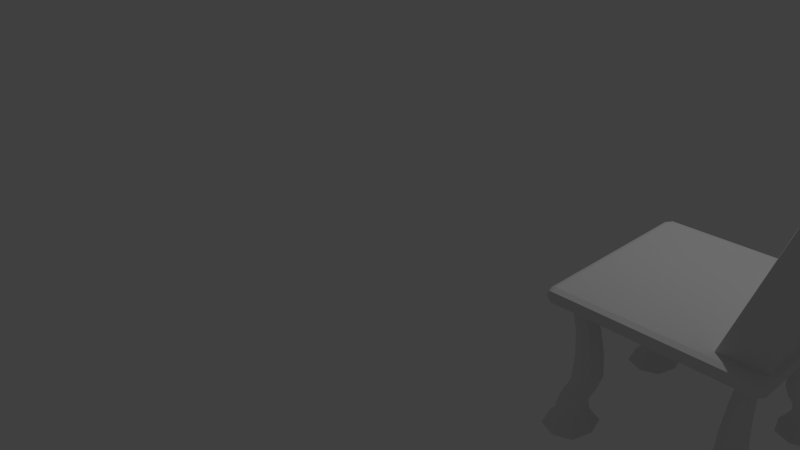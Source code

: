 # Source: chair.blend  (saved by Blender 2.74.0; exported with 4.5.12 LTS)
import bpy
from mathutils import Matrix  # noqa: F401  (used for matrix-valued properties, if any)

bpy.ops.wm.read_factory_settings(use_empty=True)
scene = bpy.context.scene
scene.name = 'Scene'

# ---- collections
col_collection_1 = bpy.data.collections.new('Collection 1'); scene.collection.children.link(col_collection_1)

# ---- world
world_world = bpy.data.worlds.new('World'); scene.world = world_world
world_world.color = (0.05088, 0.05088, 0.05088)
world_world.use_sun_shadow = False
world_world.sun_shadow_jitter_overblur = 0.0
world_world.cycles.sampling_method = 'MANUAL'
world_world.cycles.sample_map_resolution = 256

# ---- cameras
cam_camera = bpy.data.cameras.new('Camera')
cam_camera.clip_end = 100.0
cam_camera.lens = 35.0
cam_camera.sensor_width = 32.0
cam_camera.sensor_height = 18.0
cam_camera.ortho_scale = 7.314
cam_camera.dof.focus_distance = 0.0
cam_camera.dof.aperture_fstop = 128.0

# ---- lights
light_lamp = bpy.data.lights.new('Lamp', 'POINT')
light_lamp.transmission_factor = 0.0
light_lamp.cutoff_distance = 30.0
light_lamp.energy = 100.0
light_lamp.shadow_buffer_clip_start = 1.001
light_lamp.shadow_soft_size = 0.1
light_lamp.shadow_maximum_resolution = 0.006
light_lamp.use_absolute_resolution = True
light_lamp.cycles.use_multiple_importance_sampling = False

# ---- meshes
me_cube_001 = bpy.data.meshes.new('Cube.001')
me_cube_001.from_pydata([(-1.0, 0.915, 0.0), (0.9405, 1.0, 0.0), (1.0, -0.915, 0.0), (-0.9405, -1.0, 0.0), (0.9405, 0.915, -1.0), (-0.9405, 0.915, 1.0), (0.9405, 0.915, 1.0), (-0.7962, 0.915, 1.0), (-0.9405, 0.915, -1.0), (0.7962, 0.915, -1.0), (0.9405, -1.0, 0.0), (-0.7962, -1.0, 0.0), (-0.9405, 1.0, 0.0), (0.7962, 1.0, 0.0), (0.7962, -0.83, -1.0), (0.6697, 0.6966, -2.941), (-0.9405, -0.83, -1.0), (-0.9405, 0.7304, -1.0), (-0.7962, -0.83, 1.0), (0.9405, -0.83, 1.0), (0.9405, 0.7304, 1.0), (-0.9405, -0.83, 1.0), (-0.9405, 0.7304, 1.0), (0.9405, -0.83, -1.0), (0.9405, 0.7304, -1.0), (1.0, 0.83, 0.0), (1.0, -0.7304, 0.0), (-1.0, -0.83, 0.0), (-1.0, 0.7304, 0.0), (0.0, -0.83, 1.0), (0.6697, -0.6966, -2.941), (0.0, 0.7304, -1.0), (-0.7962, -0.83, -1.0), (0.0, -0.83, -1.0), (-0.7962, 1.0, 0.0), (0.0, 1.0, 0.0), (0.7962, -1.0, 0.0), (0.0, -1.0, 0.0), (-0.7962, 0.915, -1.0), (0.0, 0.915, -1.0), (0.0, 0.915, 1.0), (0.0, -0.7304, -1.0), (0.0, 0.0, -1.0), (-0.7593, 0.802, -2.944), (-0.7962, 0.0, -1.0), (-1.0, -0.7304, 0.0), (-1.0, 7.451e-08, 0.0), (1.0, 0.7304, 0.0), (1.0, 7.451e-08, 0.0), (0.9405, -0.7304, -1.0), (0.9405, 7.451e-08, -1.0), (-0.9405, -0.7304, 1.0), (-0.9405, 7.451e-08, 1.0), (0.9405, -0.7304, 1.0), (0.9405, 0.0, 1.0), (-0.9405, -0.7304, -1.0), (-0.9405, 0.0, -1.0), (0.7593, -0.5913, -2.941), (0.7962, 0.0, -1.0), (0.705, 0.7812, -9.065), (-0.705, 0.7812, -9.065), (0.5905, -0.6467, -9.056), (0.8195, 0.6468, -9.065), (-0.7593, -0.802, -2.944), (-0.6697, 0.6966, -2.941), (0.7593, -0.802, -2.944), (-0.7593, 0.5913, -2.941), (0.849, 0.6966, -2.944), (0.7593, 0.5913, -2.941), (-0.849, 0.6966, -2.944), (-0.6697, -0.6966, -2.941), (0.7593, 0.802, -2.944), (0.849, -0.6966, -2.944), (-0.849, -0.6966, -2.944), (-0.7593, -0.5913, -2.941), (-0.738, -0.8315, -14.23), (-0.6063, -0.6769, -14.23), (-0.8695, 0.677, -14.23), (-0.6063, 0.6769, -14.23), (0.7049, -0.5123, -9.055), (0.8195, -0.6468, -9.065), (-0.7049, -0.5123, -9.055), (-0.5905, 0.6467, -9.056), (-0.8195, 0.6468, -9.065), (-0.5905, -0.6467, -9.056), (-0.705, -0.7812, -9.065), (0.7049, 0.5123, -9.055), (0.705, -0.7812, -9.065), (-0.7049, 0.5123, -9.055), (-0.8195, -0.6468, -9.065), (0.5905, 0.6467, -9.056), (0.6589, -0.7235, -16.5), (0.9184, 0.7235, -16.5), (0.6589, 0.7235, -16.5), (-0.9184, -0.7235, -16.5), (0.7378, 0.5224, -14.23), (0.738, -0.8315, -14.23), (-0.7378, 0.5224, -14.23), (-0.8695, -0.677, -14.23), (0.6063, 0.6769, -14.23), (0.8695, 0.677, -14.23), (0.6063, -0.6769, -14.23), (-0.738, 0.8315, -14.23), (0.738, 0.8315, -14.23), (0.7378, -0.5224, -14.23), (0.8695, -0.677, -14.23), (-0.7378, -0.5224, -14.23), (-1.029, 0.7238, -19.73), (-0.5485, 0.7238, -19.73), (-0.789, -0.4412, -19.73), (1.029, -0.7238, -19.73), (-0.7887, 0.876, -16.5), (0.7887, 0.876, -16.5), (0.7887, -0.5711, -16.5), (0.9184, -0.7235, -16.5), (-0.7887, -0.5711, -16.5), (-0.6589, 0.7235, -16.5), (-0.9184, 0.7235, -16.5), (-0.6589, -0.7235, -16.5), (-0.7887, -0.876, -16.5), (0.7887, 0.5711, -16.5), (0.7887, -0.876, -16.5), (-0.7887, 0.5711, -16.5), (0.789, 0.7238, -19.73), (-0.789, 0.7238, -19.73), (-0.789, -0.7238, -19.73), (0.789, -0.7238, -19.73), (-0.5485, -0.7238, -19.73), (-0.789, -1.006, -19.73), (0.789, 0.4412, -19.73), (0.789, -1.006, -19.73), (-0.789, 0.4412, -19.73), (-1.029, -0.7238, -19.73), (0.5485, 0.7238, -19.73), (1.029, 0.7238, -19.73), (0.5485, -0.7238, -19.73), (-0.789, 1.006, -19.73), (0.789, 1.006, -19.73), (0.789, -0.4412, -19.73), (0.9815, 0.83, 17.73), (0.9815, -0.83, 17.73), (0.9061, 0.0, 17.73), (0.7962, 0.83, 1.0), (0.7962, -0.83, 1.0), (0.6065, 0.0, 1.0), (0.6065, 0.7304, 1.0), (0.6065, -0.7304, 1.0), (0.789, -0.5058, -18.75), (0.6034, -0.7238, -18.75), (0.789, -0.9419, -18.75), (0.9746, -0.7238, -18.75), (-0.9746, -0.7238, -18.75), (-0.789, -0.9419, -18.75), (-0.6034, -0.7238, -18.75), (-0.789, -0.5058, -18.75), (-0.789, 0.9419, -18.75), (-0.789, 0.5058, -18.75), (-0.6034, 0.7238, -18.75), (-0.9746, 0.7238, -18.75), (0.789, 0.9419, -18.75), (0.9746, 0.7238, -18.75), (0.6034, 0.7238, -18.75), (0.789, 0.5058, -18.75), (1.199, 0.7304, 34.46), (1.199, -0.7304, 34.46), (1.232, 0.0, 34.46), (0.9014, 0.7304, 17.73), (1.122, 0.0, 17.73), (1.094, 0.7304, 17.73), (0.9014, -0.7304, 17.73), (1.094, -0.7304, 17.73), (-0.1897, -0.7304, 1.0), (-0.1897, 0.7304, 1.0), (-0.1897, 0.0, 1.0), (0.7962, -0.915, 1.0), (0.0, -0.915, -1.0), (-0.7962, -0.915, -1.0), (0.0, -0.915, 1.0), (-1.0, -0.915, 0.0), (0.9405, -0.915, -1.0), (-0.9405, -0.915, 1.0), (0.9405, -0.915, 1.0), (-0.7962, -0.915, 1.0), (-0.9405, -0.915, -1.0), (0.7962, -0.915, -1.0), (1.0, -0.83, 0.0), (0.7962, 0.915, 1.0), (0.0, 0.83, 1.0), (0.0, 0.83, -1.0), (-0.7962, 0.83, -1.0), (1.0, 0.915, 0.0), (0.7962, 0.83, -1.0), (-0.9405, 0.83, -1.0), (-0.7962, 0.83, 1.0), (0.9405, 0.83, 1.0), (-0.9405, 0.83, 1.0), (0.9405, 0.83, -1.0), (-1.0, 0.83, 0.0), (-0.9851, -0.9787, 0.0), (-0.9851, 0.915, 0.75), (-0.9851, 0.9787, 0.0), (-0.9851, -0.915, -0.75), (0.9405, 0.9787, 0.75), (0.9851, 0.9787, 0.0), (-0.9405, 0.9787, -0.75), (0.9851, -0.915, 0.75), (0.9851, -0.9787, 0.0), (0.9851, 0.915, -0.75), (-0.9405, -0.9787, 0.75), (0.9405, -0.9787, -0.75), (-0.9405, 0.9787, 0.75), (0.7962, 0.9787, 0.75), (0.9405, 0.9787, -0.75), (-0.7962, 0.9787, -0.75), (0.9405, -0.9787, 0.75), (-0.7962, -0.9787, 0.75), (-0.9405, -0.9787, -0.75), (0.7962, -0.9787, -0.75), (0.8746, -0.915, 1.0), (-0.8746, -0.915, 1.0), (-0.8746, -0.915, -1.0), (0.8746, -0.915, -1.0), (0.8746, -1.0, 0.0), (-0.8746, -1.0, 0.0), (-0.8746, 1.0, 0.0), (0.8746, 1.0, 0.0), (-0.9851, -0.83, 0.75), (-0.9851, 0.7304, 0.75), (-0.9851, 0.83, -0.75), (-0.9851, -0.7304, -0.75), (0.9851, 0.83, 0.75), (0.9851, -0.7304, 0.75), (0.9851, -0.83, -0.75), (0.9851, 0.7304, -0.75), (0.8746, 0.83, 1.0), (0.9491, -0.7304, 5.182), (-0.8746, 0.83, 1.0), (-0.723, -0.7304, 1.0), (-0.8746, 0.83, -1.0), (-0.8878, -0.722, -1.486), (0.8746, 0.83, -1.0), (0.8878, -0.722, -1.486), (0.787, -0.823, -1.486), (0.787, 0.823, -1.486), (-0.9405, -0.8051, -1.0), (-0.9405, 0.8051, -1.0), (-0.7962, -0.83, 1.0), (-0.7962, 0.83, 1.0), (0.9405, -0.8051, 1.0), (0.9405, 0.8051, 1.0), (-0.9405, -0.8051, 1.0), (-0.9405, 0.8051, 1.0), (0.9405, -0.8051, -1.0), (0.9405, 0.8051, -1.0), (1.0, 0.8051, 0.0), (1.0, -0.8051, 0.0), (-1.0, -0.8051, 0.0), (-1.0, 0.8051, 0.0), (-0.7962, 0.9787, 0.75), (0.0, 0.9787, 0.75), (0.7962, 0.9787, -0.75), (0.0, 0.9787, -0.75), (0.7962, -0.9787, 0.75), (0.0, -0.9787, 0.75), (-0.7962, -0.9787, -0.75), (0.0, -0.9787, -0.75), (-0.787, -0.823, -1.486), (0.0, -0.8051, -1.0), (-0.787, 0.823, -1.486), (0.0, 0.8051, -1.0), (0.0, -0.83, 1.0), (0.0, 0.83, 1.0), (0.7327, -0.7304, 5.182), (0.5547, -0.915, 1.0), (-0.5547, -0.915, 1.0), (-0.5231, -0.722, -1.485), (0.5231, -0.722, -1.485), (-0.5547, -0.915, -1.0), (0.5547, -0.915, -1.0), (-0.5547, 1.0, 0.0), (0.5547, 1.0, 0.0), (0.5547, -1.0, 0.0), (-0.5547, -1.0, 0.0), (-0.5547, 0.83, -1.0), (0.5547, 0.83, -1.0), (0.5547, 0.83, 1.0), (-0.5547, 0.83, 1.0), (-0.9851, -0.7304, 0.75), (-0.9851, 1.118e-07, 0.75), (-0.9851, 0.7304, -0.75), (-0.9851, 1.863e-08, -0.75), (0.9851, 0.7304, 0.75), (0.9851, 1.863e-08, 0.75), (0.9851, -0.7304, -0.75), (0.9851, 1.118e-07, -0.75), (0.9491, 0.7304, 5.182), (0.9561, 0.0, 5.182), (-0.723, 0.7304, 1.0), (-0.723, 1.863e-08, 1.0), (-0.8878, 0.722, -1.486), (-0.8746, 0.0, -1.0), (0.8878, 0.722, -1.486), (0.8746, 1.863e-08, -1.0), (0.7327, 0.7304, 5.182), (-0.5231, 0.722, -1.485), (-0.5547, 0.0, -1.0), (0.5231, 0.722, -1.485), (0.5547, 0.0, -1.0), (0.0, -0.498, -1.0), (0.0, 0.498, -1.0), (-0.7869, -0.4632, -1.485), (-0.7869, 0.4632, -1.485), (-1.0, -0.498, 0.0), (-1.0, 0.498, 0.0), (1.0, 0.498, 0.0), (1.0, -0.498, 0.0), (0.9405, -0.498, -1.0), (0.9405, 0.498, -1.0), (-0.9405, -0.498, 1.0), (-0.9405, 0.498, 1.0), (0.9405, -0.498, 1.0), (0.9405, 0.498, 1.0), (-0.9405, -0.498, -1.0), (-0.9405, 0.498, -1.0), (0.7869, -0.4632, -1.485), (0.7869, 0.4632, -1.485), (-0.8257, -0.6673, -5.446), (0.8257, -0.6673, -5.446), (0.7274, -0.7828, -5.447), (0.7274, 0.7828, -5.447), (-0.7274, -0.7828, -5.447), (-0.7274, 0.7828, -5.447), (-0.629, -0.6672, -5.44), (0.629, -0.6672, -5.44), (-0.8257, 0.6673, -5.446), (0.8257, 0.6673, -5.446), (-0.629, 0.6672, -5.44), (0.629, 0.6672, -5.44), (-0.7273, -0.5517, -5.44), (-0.7273, 0.5517, -5.44), (0.7273, -0.5517, -5.44), (0.7273, 0.5517, -5.44), (0.6921, -0.6176, -2.94), (0.8266, -0.6176, -2.942), (-0.8266, 0.7757, -2.945), (-0.6921, 0.7757, -2.943), (0.6921, -0.7757, -2.943), (0.6921, 0.6176, -2.94), (0.6921, 0.7757, -2.943), (-0.6921, -0.7757, -2.943), (-0.8266, -0.7757, -2.945), (-0.6921, 0.6176, -2.94), (0.8266, -0.7757, -2.945), (-0.8266, 0.6176, -2.942), (0.8266, 0.7757, -2.945), (0.8266, 0.6176, -2.942), (-0.6921, -0.6176, -2.94), (-0.8266, -0.6176, -2.942), (-0.8331, -0.6463, -12.45), (0.8331, -0.6463, -12.45), (0.7045, -0.7974, -12.45), (0.7045, 0.7974, -12.45), (-0.7045, -0.7974, -12.45), (-0.7045, 0.7974, -12.45), (-0.5758, -0.6462, -12.44), (0.5758, -0.6462, -12.44), (-0.8331, 0.6463, -12.45), (0.8331, 0.6463, -12.45), (-0.5758, 0.6462, -12.44), (0.5758, 0.6462, -12.44), (-0.7044, -0.4951, -12.44), (-0.7044, 0.4951, -12.44), (0.7044, -0.4951, -12.44), (0.7044, 0.4951, -12.44), (0.7908, 0.7476, -9.067), (0.7908, 0.546, -9.06), (0.6192, -0.7476, -9.061), (0.6191, -0.5458, -9.053), (-0.7908, 0.7476, -9.067), (-0.6192, 0.7476, -9.061), (0.6192, 0.7476, -9.061), (0.7908, -0.546, -9.06), (0.7908, -0.7476, -9.067), (-0.7908, -0.546, -9.06), (-0.6191, -0.5458, -9.053), (-0.6191, 0.5458, -9.053), (-0.7908, 0.546, -9.06), (-0.6192, -0.7476, -9.061), (-0.7908, -0.7476, -9.067), (0.6191, 0.5458, -9.053), (-0.9055, -0.7118, -15.3), (0.9055, -0.7118, -15.3), (0.7758, -0.8642, -15.3), (0.7758, 0.8642, -15.3), (-0.7758, -0.8642, -15.3), (-0.7758, 0.8642, -15.3), (-0.6461, -0.7117, -15.3), (0.6461, -0.7117, -15.3), (-0.9055, 0.7118, -15.3), (0.9055, 0.7118, -15.3), (-0.6461, 0.7117, -15.3), (0.6461, 0.7117, -15.3), (-0.7758, -0.5593, -15.3), (-0.7758, 0.5593, -15.3), (0.7758, -0.5593, -15.3), (0.7758, 0.5593, -15.3), (-0.6393, 0.7929, -14.23), (-0.6392, 0.561, -14.23), (-0.8366, 0.5611, -14.23), (-0.8366, 0.7929, -14.24), (-0.6392, -0.561, -14.23), (-0.6393, -0.7929, -14.23), (-0.8366, -0.7929, -14.24), (0.8366, 0.5611, -14.23), (0.6392, 0.561, -14.23), (0.8366, -0.7929, -14.24), (0.6393, -0.7929, -14.23), (-0.8366, -0.5611, -14.23), (0.6393, 0.7929, -14.23), (0.8366, 0.7929, -14.24), (0.6392, -0.561, -14.23), (0.8366, -0.5611, -14.23), (-0.9331, -0.7237, -17.7), (0.9331, -0.7237, -17.7), (0.7889, -0.8931, -17.7), (0.7889, 0.8931, -17.7), (-0.7889, -0.8931, -17.7), (-0.7889, 0.8931, -17.7), (-0.6447, -0.7237, -17.7), (0.6447, -0.7237, -17.7), (-0.9331, 0.7237, -17.7), (0.9331, 0.7237, -17.7), (-0.6447, 0.7237, -17.7), (0.6447, 0.7237, -17.7), (-0.7889, -0.5543, -17.7), (-0.7889, 0.5543, -17.7), (0.7889, -0.5543, -17.7), (0.7889, 0.5543, -17.7), (-0.886, -0.8379, -16.5), (-0.886, -0.6092, -16.5), (0.6914, 0.6092, -16.5), (0.6914, 0.8379, -16.5), (0.886, 0.8379, -16.5), (0.886, 0.6092, -16.5), (0.6914, -0.8379, -16.5), (0.6914, -0.6092, -16.5), (-0.886, 0.8379, -16.5), (-0.6914, 0.8379, -16.5), (0.886, -0.6092, -16.5), (0.886, -0.8379, -16.5), (-0.6914, -0.6092, -16.5), (-0.6914, 0.6092, -16.5), (-0.886, 0.6092, -16.5), (-0.6914, -0.8379, -16.5), (-0.9693, -0.7238, -19.73), (0.9693, -0.7238, -19.73), (0.789, -0.9357, -19.73), (0.789, 0.9357, -19.73), (-0.789, -0.9357, -19.73), (-0.789, 0.9357, -19.73), (-0.6086, -0.7238, -19.73), (0.6086, -0.7238, -19.73), (-0.9693, 0.7238, -19.73), (0.9693, 0.7238, -19.73), (-0.6086, 0.7238, -19.73), (0.6086, 0.7238, -19.73), (-0.789, -0.5119, -19.73), (-0.789, 0.5119, -19.73), (0.789, -0.5119, -19.73), (0.789, 0.5119, -19.73), (0.9282, -0.5603, -18.75), (0.9693, -0.9357, -19.73), (-0.9282, -0.5603, -18.75), (-0.6086, -0.5119, -19.73), (-0.6498, 0.8874, -18.75), (-0.6086, 0.5119, -19.73), (-0.9282, 0.5603, -18.75), (-0.9693, 0.9357, -19.73), (-0.6086, -0.9357, -19.73), (-0.9693, -0.9357, -19.73), (0.9282, 0.5603, -18.75), (0.6086, 0.5119, -19.73), (0.6086, -0.9357, -19.73), (0.6086, 0.9357, -19.73), (0.9282, 0.8874, -18.75), (0.6086, -0.5119, -19.73), (0.9049, -0.498, 17.73), (0.8425, 0.83, 5.182), (0.8425, -0.83, 5.182), (0.9049, 0.498, 17.73), (0.7338, 0.0, 5.182), (0.6065, 0.498, 1.0), (0.6065, -0.498, 1.0), (0.6065, 0.83, 1.0), (0.6065, -0.83, 1.0), (0.9693, -0.5119, -19.73), (0.9282, -0.8874, -18.75), (0.6498, -0.8874, -18.75), (0.6498, -0.5603, -18.75), (0.789, -0.4574, -19.48), (0.5622, -0.7238, -19.48), (0.789, -0.9903, -19.48), (1.016, -0.7238, -19.48), (-0.9693, -0.5119, -19.73), (-0.6498, -0.5603, -18.75), (-0.6498, -0.8874, -18.75), (-0.9282, -0.8874, -18.75), (-1.016, -0.7238, -19.48), (-0.789, -0.9903, -19.48), (-0.5622, -0.7238, -19.48), (-0.789, -0.4574, -19.48), (-0.6086, 0.9357, -19.73), (-0.6498, 0.5603, -18.75), (-0.9693, 0.5119, -19.73), (-0.9282, 0.8874, -18.75), (-0.789, 0.9903, -19.48), (-0.789, 0.4574, -19.48), (-0.5622, 0.7238, -19.48), (-1.016, 0.7238, -19.48), (0.9693, 0.5119, -19.73), (0.6498, 0.5603, -18.75), (0.6498, 0.8874, -18.75), (0.9693, 0.9357, -19.73), (0.789, 0.9903, -19.48), (1.016, 0.7238, -19.48), (0.5622, 0.7238, -19.48), (0.789, 0.4574, -19.48), (1.227, -0.7304, 30.28), (1.071, -0.7304, 30.28), (1.227, 0.7304, 30.28), (1.27, 0.0, 30.28), (1.071, 0.7304, 30.28), (1.224, 0.498, 34.46), (1.129, 0.8051, 30.28), (1.129, -0.8051, 30.28), (1.224, -0.498, 34.46), (1.085, 0.0, 30.28), (0.9191, -0.8051, 17.73), (1.052, -0.8051, 17.73), (1.052, 0.8051, 17.73), (0.9191, 0.8051, 17.73), (1.115, -0.498, 17.73), (1.115, 0.498, 17.73), (-0.1897, 0.498, 1.0), (-0.1897, -0.498, 1.0), (-0.1897, 0.83, 1.0), (-0.1897, -0.83, 1.0), (0.355, -0.7304, 1.0), (0.355, 0.7304, 1.0), (0.355, 0.0, 1.0), (-0.9851, -0.83, -0.75), (0.9851, -0.83, 0.75), (0.8746, -0.83, 1.0), (-0.8746, -0.83, 1.0), (-0.8746, -0.83, -1.0), (0.8746, -0.83, -1.0), (-0.9851, -0.915, 0.75), (0.9851, -0.915, -0.75), (0.5547, -0.83, 1.0), (-0.5547, -0.83, 1.0), (-0.5547, -0.83, -1.0), (0.5547, -0.83, -1.0), (0.7962, -0.8512, 1.0), (0.0, -0.8512, -1.0), (-0.7962, -0.8512, -1.0), (0.0, -0.8512, 1.0), (-1.0, -0.8512, 0.0), (0.9405, -0.8512, -1.0), (-0.9405, -0.8512, 1.0), (0.9405, -0.8512, 1.0), (-0.7962, -0.8512, 1.0), (-0.9405, -0.8512, -1.0), (0.7962, -0.8512, -1.0), (1.0, -0.8512, 0.0), (-0.9851, 0.83, 0.75), (0.9851, 0.83, -0.75), (-0.9851, 0.915, -0.75), (0.9851, 0.915, 0.75), (0.8746, 0.915, 1.0), (-0.8746, 0.915, 1.0), (-0.8746, 0.915, -1.0), (0.8746, 0.915, -1.0), (-0.5547, 0.915, -1.0), (0.5547, 0.915, -1.0), (0.5547, 0.915, 1.0), (-0.5547, 0.915, 1.0), (0.7962, 0.8512, 1.0), (0.0, 0.8512, 1.0), (0.0, 0.8512, -1.0), (-0.7962, 0.8512, -1.0), (1.0, 0.8512, 0.0), (0.7962, 0.8512, -1.0), (-0.9405, 0.8512, -1.0), (-0.7962, 0.8512, 1.0), (0.9405, 0.8512, 1.0), (-0.9405, 0.8512, 1.0), (0.9405, 0.8512, -1.0), (-1.0, 0.8512, 0.0), (-0.9735, -0.9622, -0.5556), (-0.9735, -0.9622, 0.5556), (-0.9735, 0.9622, -0.5556), (-0.9735, 0.9622, 0.5556), (0.9735, -0.9622, -0.5556), (0.9735, -0.9622, 0.5556), (0.9735, 0.9622, -0.5556), (0.9735, 0.9622, 0.5556), (-0.8746, 0.9787, 0.75), (0.8746, 0.9787, 0.75), (0.8746, 0.9787, -0.75), (-0.8746, 0.9787, -0.75), (0.8746, -0.9787, 0.75), (-0.8746, -0.9787, 0.75), (-0.8746, -0.9787, -0.75), (0.8746, -0.9787, -0.75), (-0.9851, -0.8051, 0.75), (-0.9851, 0.8051, 0.75), (-0.9851, 0.8051, -0.75), (-0.9851, -0.8051, -0.75), (0.9851, 0.8051, 0.75), (0.9851, -0.8051, 0.75), (0.9851, -0.8051, -0.75), (0.9851, 0.8051, -0.75), (0.9076, 0.814, 3.677), (0.9076, -0.814, 3.677), (-0.6869, 0.83, 1.0), (-0.6869, -0.83, 1.0), (-0.8716, 0.8093, -1.311), (-0.8716, -0.8093, -1.311), (0.8716, 0.8093, -1.311), (0.8716, -0.8093, -1.311), (-0.5547, 0.9787, 0.75), (0.5547, 0.9787, 0.75), (0.5547, 0.9787, -0.75), (-0.5547, 0.9787, -0.75), (0.5547, -0.9787, 0.75), (-0.5547, -0.9787, 0.75), (-0.5547, -0.9787, -0.75), (0.5547, -0.9787, -0.75), (-0.6047, -0.8093, -1.311), (0.6047, -0.8093, -1.311), (-0.6047, 0.8093, -1.311), (0.6047, 0.8093, -1.311), (0.5073, -0.83, 1.0), (-0.5547, -0.83, 1.0), (0.5073, 0.83, 1.0), (-0.5547, 0.83, 1.0), (-0.9851, -0.498, 0.75), (-0.9851, 0.498, 0.75), (-0.9851, 0.498, -0.75), (-0.9851, -0.498, -0.75), (0.9851, 0.498, 0.75), (0.9851, -0.498, 0.75), (0.9851, -0.498, -0.75), (0.9851, 0.498, -0.75), (0.9544, 0.498, 5.182), (0.9544, -0.498, 5.182), (-0.723, 0.498, 1.0), (-0.723, -0.498, 1.0), (-0.8716, 0.5397, -1.311), (-0.8716, -0.5397, -1.311), (0.8716, 0.5397, -1.311), (0.8716, -0.5397, -1.311), (0.7336, 0.498, 5.182), (0.7336, -0.498, 5.182), (-0.6047, 0.5397, -1.31), (-0.6047, -0.5397, -1.31), (0.6047, 0.5397, -1.31), (0.6047, -0.5397, -1.31), (-0.8011, -0.5806, -5.443), (-0.8011, -0.7539, -5.448), (0.8011, -0.5806, -5.443), (0.8011, -0.7539, -5.448), (0.6536, -0.7539, -5.443), (0.6536, 0.7539, -5.443), (0.8011, 0.7539, -5.448), (-0.6536, -0.7539, -5.443), (-0.8011, 0.7539, -5.448), (-0.6536, 0.7539, -5.443), (-0.6535, -0.5806, -5.438), (0.6535, -0.5806, -5.438), (-0.8011, 0.5806, -5.443), (0.8011, 0.5806, -5.443), (-0.6535, 0.5806, -5.438), (0.6535, 0.5806, -5.438), (-0.8009, -0.533, -12.44), (-0.801, -0.7596, -12.45), (0.8009, -0.533, -12.44), (0.801, -0.7596, -12.45), (0.6081, -0.7596, -12.44), (0.6081, 0.7596, -12.44), (0.801, 0.7596, -12.45), (-0.6081, -0.7596, -12.44), (-0.801, 0.7596, -12.45), (-0.6081, 0.7596, -12.44), (-0.6078, -0.5328, -12.43), (0.6078, -0.5328, -12.43), (-0.8009, 0.533, -12.44), (0.8009, 0.533, -12.44), (-0.6078, 0.5328, -12.43), (0.6078, 0.5328, -12.43), (-0.8731, -0.5974, -15.3), (-0.8731, -0.8261, -15.3), (0.8731, -0.5974, -15.3), (0.8731, -0.8261, -15.3), (0.6785, -0.8261, -15.3), (0.6785, 0.8261, -15.3), (0.8731, 0.8261, -15.3), (-0.6785, -0.8261, -15.3), (-0.8731, 0.8261, -15.3), (-0.6785, 0.8261, -15.3), (-0.6785, -0.5974, -15.3), (0.6785, -0.5974, -15.3), (-0.8731, 0.5974, -15.3), (0.8731, 0.5974, -15.3), (-0.6785, 0.5974, -15.3), (0.6785, 0.5974, -15.3), (-0.897, -0.5967, -17.7), (-0.897, -0.8508, -17.7), (0.897, -0.5967, -17.7), (0.897, -0.8508, -17.7), (0.6808, -0.8508, -17.7), (0.6808, 0.8508, -17.7), (0.897, 0.8508, -17.7), (-0.6808, -0.8508, -17.7), (-0.897, 0.8508, -17.7), (-0.6808, 0.8508, -17.7), (-0.6808, -0.5967, -17.7), (0.6808, -0.5967, -17.7), (-0.897, 0.5967, -17.7), (0.897, 0.5967, -17.7), (-0.6808, 0.5967, -17.7), (0.6808, 0.5967, -17.7), (-0.9226, -0.5668, -19.73), (-0.9226, -0.8808, -19.73), (0.9226, -0.5668, -19.73), (0.9226, -0.8808, -19.73), (0.6554, -0.8808, -19.73), (0.6554, 0.8808, -19.73), (0.9226, 0.8808, -19.73), (-0.6554, -0.8808, -19.73), (-0.9226, 0.8808, -19.73), (-0.6554, 0.8808, -19.73), (-0.6554, -0.5668, -19.73), (0.6554, -0.5668, -19.73), (-0.9226, 0.5668, -19.73), (0.9226, 0.5668, -19.73), (-0.6554, 0.5668, -19.73), (0.6554, 0.5668, -19.73), (0.959, -0.524, -19.48), (0.959, -0.9236, -19.48), (0.6189, -0.9236, -19.48), (0.6189, -0.524, -19.48), (-0.959, -0.524, -19.48), (-0.6189, -0.524, -19.48), (-0.6189, -0.9236, -19.48), (-0.959, -0.9236, -19.48), (-0.6189, 0.9236, -19.48), (-0.6189, 0.524, -19.48), (-0.959, 0.524, -19.48), (-0.959, 0.9236, -19.48), (0.959, 0.524, -19.48), (0.6189, 0.524, -19.48), (0.6189, 0.9236, -19.48), (0.959, 0.9236, -19.48), (1.26, -0.498, 30.28), (1.151, -0.7857, 27.02), (1.081, -0.498, 30.28), (1.044, -0.7857, 27.02), (1.151, 0.7857, 27.02), (1.26, 0.498, 30.28), (1.044, 0.7857, 27.02), (1.081, 0.498, 30.28), (0.355, 0.498, 1.0), (0.355, -0.498, 1.0), (0.355, 0.83, 1.0), (0.355, -0.83, 1.0), (-0.9851, -0.8512, -0.75), (0.9851, -0.8512, 0.75), (0.8746, -0.8512, 1.0), (-0.8746, -0.8512, 1.0), (-0.8746, -0.8512, -1.0), (0.8746, -0.8512, -1.0), (-0.9851, -0.8512, 0.75), (0.9851, -0.8512, -0.75), (0.5547, -0.8512, 1.0), (-0.5547, -0.8512, 1.0), (-0.5547, -0.8512, -1.0), (0.5547, -0.8512, -1.0), (-0.9851, 0.8512, 0.75), (0.9851, 0.8512, -0.75), (-0.9851, 0.8512, -0.75), (0.9851, 0.8512, 0.75), (0.8746, 0.8512, 1.0), (-0.8746, 0.8512, 1.0), (-0.8746, 0.8512, -1.0), (0.8746, 0.8512, -1.0), (-0.5547, 0.8512, -1.0), (0.5547, 0.8512, -1.0), (0.5547, 0.8512, 1.0), (-0.5547, 0.8512, 1.0)], [], [(0, 597, 788, 199), (0, 199, 601, 200), (0, 200, 600, 576), (0, 576, 790, 597), (1, 225, 607, 202), (1, 202, 605, 203), (1, 203, 604, 212), (1, 212, 608, 225), (2, 573, 777, 205), (2, 205, 603, 206), (2, 206, 602, 557), (2, 557, 783, 573), (3, 223, 611, 208), (3, 208, 599, 198), (3, 198, 598, 216), (3, 216, 612, 223), (4, 596, 795, 581), (4, 581, 608, 212), (4, 212, 604, 207), (4, 207, 789, 596), (5, 595, 793, 579), (5, 579, 606, 210), (5, 210, 601, 199), (5, 199, 788, 595), (6, 594, 791, 577), (6, 577, 605, 202), (6, 202, 607, 578), (6, 578, 792, 594), (7, 593, 799, 585), (7, 585, 630, 258), (7, 258, 606, 579), (7, 579, 793, 593), (8, 592, 790, 576), (8, 576, 600, 204), (8, 204, 609, 580), (8, 580, 794, 592), (9, 591, 797, 583), (9, 583, 632, 260), (9, 260, 608, 581), (9, 581, 795, 591), (10, 206, 603, 214), (10, 214, 610, 222), (10, 222, 613, 209), (10, 209, 602, 206), (11, 282, 635, 215), (11, 215, 611, 223), (11, 223, 612, 264), (11, 264, 636, 282), (12, 200, 601, 210), (12, 210, 606, 224), (12, 224, 609, 204), (12, 204, 600, 200), (13, 280, 631, 211), (13, 211, 607, 225), (13, 225, 608, 260), (13, 260, 632, 280), (14, 572, 787, 561), (14, 561, 639, 242), (14, 242, 629, 555), (14, 555, 781, 572), (15, 347, 666, 306), (15, 306, 641, 348), (15, 348, 673, 337), (15, 337, 683, 347), (16, 571, 776, 550), (16, 550, 617, 244), (16, 244, 627, 554), (16, 554, 780, 571), (17, 323, 648, 289), (17, 289, 616, 245), (17, 245, 626, 299), (17, 299, 658, 323), (18, 570, 785, 559), (18, 559, 643, 246), (18, 246, 625, 553), (18, 553, 779, 570), (19, 569, 777, 551), (19, 551, 619, 248), (19, 248, 623, 552), (19, 552, 778, 569), (20, 321, 650, 291), (20, 291, 618, 249), (20, 249, 622, 295), (20, 295, 654, 321), (21, 568, 779, 553), (21, 553, 625, 250), (21, 250, 614, 226), (21, 226, 782, 568), (22, 319, 656, 297), (22, 297, 624, 251), (22, 251, 615, 227), (22, 227, 647, 319), (23, 567, 781, 555), (23, 555, 629, 252), (23, 252, 620, 232), (23, 232, 783, 567), (24, 317, 660, 301), (24, 301, 628, 253), (24, 253, 621, 233), (24, 233, 653, 317), (25, 590, 791, 230), (25, 230, 618, 254), (25, 254, 621, 575), (25, 575, 789, 590), (26, 315, 651, 231), (26, 231, 619, 255), (26, 255, 620, 293), (26, 293, 652, 315), (27, 566, 782, 226), (27, 226, 614, 256), (27, 256, 617, 550), (27, 550, 776, 566), (28, 313, 647, 227), (28, 227, 615, 257), (28, 257, 616, 289), (28, 289, 648, 313), (29, 565, 784, 558), (29, 558, 642, 270), (29, 270, 643, 559), (29, 559, 785, 565), (30, 346, 639, 276), (30, 276, 667, 342), (30, 342, 679, 333), (30, 333, 672, 346), (31, 309, 664, 304), (31, 304, 640, 269), (31, 269, 641, 306), (31, 306, 666, 309), (32, 564, 780, 554), (32, 554, 627, 266), (32, 266, 638, 560), (32, 560, 786, 564), (33, 563, 786, 560), (33, 560, 638, 267), (33, 267, 639, 561), (33, 561, 787, 563), (34, 224, 606, 258), (34, 258, 630, 279), (34, 279, 633, 213), (34, 213, 609, 224), (35, 279, 630, 259), (35, 259, 631, 280), (35, 280, 632, 261), (35, 261, 633, 279), (36, 222, 610, 262), (36, 262, 634, 281), (36, 281, 637, 217), (36, 217, 613, 222), (37, 281, 634, 263), (37, 263, 635, 282), (37, 282, 636, 265), (37, 265, 637, 281), (38, 589, 794, 580), (38, 580, 609, 213), (38, 213, 633, 582), (38, 582, 796, 589), (39, 588, 796, 582), (39, 582, 633, 261), (39, 261, 632, 583), (39, 583, 797, 588), (40, 587, 798, 584), (40, 584, 631, 259), (40, 259, 630, 585), (40, 585, 799, 587), (41, 267, 638, 275), (41, 275, 665, 308), (41, 308, 667, 276), (41, 276, 639, 267), (42, 308, 665, 305), (42, 305, 664, 309), (42, 309, 666, 307), (42, 307, 667, 308), (43, 344, 626, 268), (43, 268, 640, 345), (43, 345, 677, 331), (43, 331, 676, 344), (44, 310, 659, 300), (44, 300, 658, 311), (44, 311, 664, 305), (44, 305, 665, 310), (45, 256, 614, 287), (45, 287, 646, 312), (45, 312, 649, 229), (45, 229, 617, 256), (46, 312, 646, 288), (46, 288, 647, 313), (46, 313, 648, 290), (46, 290, 649, 312), (47, 254, 618, 291), (47, 291, 650, 314), (47, 314, 653, 233), (47, 233, 621, 254), (48, 314, 650, 292), (48, 292, 651, 315), (48, 315, 652, 294), (48, 294, 653, 314), (49, 252, 629, 241), (49, 241, 661, 316), (49, 316, 652, 293), (49, 293, 620, 252), (50, 316, 661, 302), (50, 302, 660, 317), (50, 317, 653, 294), (50, 294, 652, 316), (51, 250, 625, 237), (51, 237, 657, 318), (51, 318, 646, 287), (51, 287, 614, 250), (52, 318, 657, 298), (52, 298, 656, 319), (52, 319, 647, 288), (52, 288, 646, 318), (53, 248, 619, 231), (53, 231, 651, 320), (53, 320, 655, 235), (53, 235, 623, 248), (54, 320, 651, 292), (54, 292, 650, 321), (54, 321, 654, 296), (54, 296, 655, 320), (55, 244, 617, 229), (55, 229, 649, 322), (55, 322, 659, 239), (55, 239, 627, 244), (56, 322, 649, 290), (56, 290, 648, 323), (56, 323, 658, 300), (56, 300, 659, 322), (57, 342, 667, 324), (57, 324, 661, 343), (57, 343, 670, 340), (57, 340, 679, 342), (58, 324, 667, 307), (58, 307, 666, 325), (58, 325, 660, 302), (58, 302, 661, 324), (59, 380, 673, 329), (59, 329, 674, 374), (59, 374, 690, 361), (59, 361, 689, 380), (60, 378, 676, 331), (60, 331, 677, 379), (60, 379, 693, 363), (60, 363, 692, 378), (61, 376, 672, 333), (61, 333, 679, 377), (61, 377, 695, 365), (61, 365, 688, 376), (62, 374, 674, 335), (62, 335, 681, 375), (62, 375, 697, 367), (62, 367, 690, 374), (63, 349, 638, 266), (63, 266, 627, 350), (63, 350, 669, 330), (63, 330, 675, 349), (64, 345, 640, 304), (64, 304, 664, 351), (64, 351, 682, 336), (64, 336, 677, 345), (65, 352, 629, 242), (65, 242, 639, 346), (65, 346, 672, 328), (65, 328, 671, 352), (66, 351, 664, 311), (66, 311, 658, 353), (66, 353, 680, 339), (66, 339, 682, 351), (67, 354, 628, 301), (67, 301, 660, 355), (67, 355, 681, 335), (67, 335, 674, 354), (68, 355, 660, 325), (68, 325, 666, 347), (68, 347, 683, 341), (68, 341, 681, 355), (69, 353, 658, 299), (69, 299, 626, 344), (69, 344, 676, 334), (69, 334, 680, 353), (70, 356, 665, 275), (70, 275, 638, 349), (70, 349, 675, 332), (70, 332, 678, 356), (71, 348, 641, 243), (71, 243, 628, 354), (71, 354, 674, 329), (71, 329, 673, 348), (72, 343, 661, 241), (72, 241, 629, 352), (72, 352, 671, 327), (72, 327, 670, 343), (73, 350, 627, 239), (73, 239, 659, 357), (73, 357, 668, 326), (73, 326, 669, 350), (74, 357, 659, 310), (74, 310, 665, 356), (74, 356, 678, 338), (74, 338, 668, 357), (75, 411, 691, 362), (75, 362, 685, 412), (75, 412, 701, 394), (75, 394, 707, 411), (76, 410, 694, 364), (76, 364, 691, 411), (76, 411, 707, 396), (76, 396, 710, 410), (77, 408, 696, 366), (77, 366, 692, 409), (77, 409, 708, 398), (77, 398, 712, 408), (78, 406, 693, 368), (78, 368, 698, 407), (78, 407, 714, 400), (78, 400, 709, 406), (79, 377, 679, 340), (79, 340, 670, 381), (79, 381, 686, 372), (79, 372, 695, 377), (80, 381, 670, 327), (80, 327, 671, 382), (80, 382, 687, 359), (80, 359, 686, 381), (81, 383, 668, 338), (81, 338, 678, 384), (81, 384, 694, 370), (81, 370, 684, 383), (82, 379, 677, 336), (82, 336, 682, 385), (82, 385, 698, 368), (82, 368, 693, 379), (83, 386, 680, 334), (83, 334, 676, 378), (83, 378, 692, 366), (83, 366, 696, 386), (84, 384, 678, 332), (84, 332, 675, 387), (84, 387, 691, 364), (84, 364, 694, 384), (85, 387, 675, 330), (85, 330, 669, 388), (85, 388, 685, 362), (85, 362, 691, 387), (86, 375, 681, 341), (86, 341, 683, 389), (86, 389, 699, 373), (86, 373, 697, 375), (87, 382, 671, 328), (87, 328, 672, 376), (87, 376, 688, 360), (87, 360, 687, 382), (88, 385, 682, 339), (88, 339, 680, 386), (88, 386, 696, 371), (88, 371, 698, 385), (89, 388, 669, 326), (89, 326, 668, 383), (89, 383, 684, 358), (89, 358, 685, 388), (90, 389, 683, 337), (90, 337, 673, 380), (90, 380, 689, 369), (90, 369, 699, 389), (91, 444, 704, 397), (91, 397, 711, 445), (91, 445, 727, 429), (91, 429, 720, 444), (92, 442, 706, 399), (92, 399, 713, 443), (92, 443, 729, 431), (92, 431, 722, 442), (93, 440, 715, 401), (93, 401, 705, 441), (93, 441, 721, 433), (93, 433, 731, 440), (94, 438, 701, 390), (94, 390, 700, 439), (94, 439, 716, 422), (94, 422, 717, 438), (95, 413, 697, 373), (95, 373, 699, 414), (95, 414, 715, 405), (95, 405, 713, 413), (96, 415, 687, 360), (96, 360, 688, 416), (96, 416, 704, 392), (96, 392, 703, 415), (97, 407, 698, 371), (97, 371, 696, 408), (97, 408, 712, 403), (97, 403, 714, 407), (98, 412, 685, 358), (98, 358, 684, 417), (98, 417, 700, 390), (98, 390, 701, 412), (99, 414, 699, 369), (99, 369, 689, 418), (99, 418, 705, 401), (99, 401, 715, 414), (100, 419, 690, 367), (100, 367, 697, 413), (100, 413, 713, 399), (100, 399, 706, 419), (101, 416, 688, 365), (101, 365, 695, 420), (101, 420, 711, 397), (101, 397, 704, 416), (102, 409, 692, 363), (102, 363, 693, 406), (102, 406, 709, 395), (102, 395, 708, 409), (103, 418, 689, 361), (103, 361, 690, 419), (103, 419, 706, 393), (103, 393, 705, 418), (104, 420, 695, 372), (104, 372, 686, 421), (104, 421, 702, 404), (104, 404, 711, 420), (105, 421, 686, 359), (105, 359, 687, 415), (105, 415, 703, 391), (105, 391, 702, 421), (106, 417, 684, 370), (106, 370, 694, 410), (106, 410, 710, 402), (106, 402, 700, 417), (107, 513, 758, 518), (107, 518, 759, 477), (107, 477, 740, 462), (107, 462, 744, 513), (108, 511, 756, 517), (108, 517, 757, 475), (108, 475, 746, 464), (108, 464, 741, 511), (109, 503, 752, 510), (109, 510, 753, 473), (109, 473, 742, 466), (109, 466, 732, 503), (110, 495, 748, 502), (110, 502, 749, 471), (110, 471, 735, 455), (110, 455, 734, 495), (111, 446, 708, 395), (111, 395, 709, 447), (111, 447, 725, 427), (111, 427, 724, 446), (112, 441, 705, 393), (112, 393, 706, 442), (112, 442, 722, 425), (112, 425, 721, 441), (113, 445, 711, 404), (113, 404, 702, 448), (113, 448, 718, 436), (113, 436, 727, 445), (114, 448, 702, 391), (114, 391, 703, 449), (114, 449, 719, 423), (114, 423, 718, 448), (115, 439, 700, 402), (115, 402, 710, 450), (115, 450, 726, 434), (115, 434, 716, 439), (116, 447, 709, 400), (116, 400, 714, 451), (116, 451, 730, 432), (116, 432, 725, 447), (117, 452, 712, 398), (117, 398, 708, 446), (117, 446, 724, 430), (117, 430, 728, 452), (118, 450, 710, 396), (118, 396, 707, 453), (118, 453, 723, 428), (118, 428, 726, 450), (119, 453, 707, 394), (119, 394, 701, 438), (119, 438, 717, 426), (119, 426, 723, 453), (120, 443, 713, 405), (120, 405, 715, 440), (120, 440, 731, 437), (120, 437, 729, 443), (121, 449, 703, 392), (121, 392, 704, 444), (121, 444, 720, 424), (121, 424, 719, 449), (122, 451, 714, 403), (122, 403, 712, 452), (122, 452, 728, 435), (122, 435, 730, 451), (123, 469, 747, 465), (123, 465, 737, 457), (123, 457, 738, 463), (123, 463, 745, 469), (124, 467, 744, 462), (124, 462, 740, 459), (124, 459, 741, 464), (124, 464, 746, 467), (125, 458, 733, 454), (125, 454, 732, 466), (125, 466, 742, 460), (125, 460, 739, 458), (126, 456, 736, 461), (126, 461, 743, 468), (126, 468, 734, 455), (126, 455, 735, 456), (127, 473, 753, 509), (127, 509, 754, 478), (127, 478, 739, 460), (127, 460, 742, 473), (128, 478, 754, 508), (128, 508, 755, 479), (128, 479, 733, 458), (128, 458, 739, 478), (129, 519, 760, 526), (129, 526, 761, 481), (129, 481, 747, 469), (129, 469, 745, 519), (130, 471, 749, 501), (130, 501, 750, 482), (130, 482, 736, 456), (130, 456, 735, 471), (131, 475, 757, 516), (131, 516, 758, 513), (131, 513, 744, 467), (131, 467, 746, 475), (132, 479, 755, 507), (132, 507, 752, 503), (132, 503, 732, 454), (132, 454, 733, 479), (133, 481, 761, 525), (133, 525, 762, 483), (133, 483, 737, 465), (133, 465, 747, 481), (134, 522, 763, 524), (134, 524, 760, 519), (134, 519, 745, 463), (134, 463, 738, 522), (135, 482, 750, 500), (135, 500, 751, 485), (135, 485, 743, 461), (135, 461, 736, 482), (136, 477, 759, 515), (136, 515, 756, 511), (136, 511, 741, 459), (136, 459, 740, 477), (137, 483, 762, 523), (137, 523, 763, 522), (137, 522, 738, 457), (137, 457, 737, 483), (138, 485, 751, 499), (138, 499, 748, 495), (138, 495, 734, 468), (138, 468, 743, 485), (139, 539, 622, 487), (139, 487, 644, 540), (139, 540, 770, 533), (139, 533, 768, 539), (140, 537, 642, 488), (140, 488, 623, 538), (140, 538, 765, 534), (140, 534, 767, 537), (141, 489, 662, 490), (141, 490, 663, 486), (141, 486, 766, 536), (141, 536, 771, 489), (142, 234, 792, 586), (142, 586, 798, 285), (142, 285, 644, 487), (142, 487, 622, 234), (143, 562, 778, 552), (143, 552, 623, 488), (143, 488, 642, 558), (143, 558, 784, 562), (144, 549, 773, 492), (144, 492, 663, 490), (144, 490, 662, 491), (144, 491, 772, 549), (145, 548, 772, 491), (145, 491, 662, 303), (145, 303, 644, 493), (145, 493, 774, 548), (146, 547, 775, 494), (146, 494, 642, 272), (146, 272, 663, 492), (146, 492, 773, 547), (147, 498, 727, 436), (147, 436, 718, 470), (147, 470, 748, 499), (147, 499, 751, 498), (148, 497, 720, 429), (148, 429, 727, 498), (148, 498, 751, 500), (148, 500, 750, 497), (149, 496, 719, 424), (149, 424, 720, 497), (149, 497, 750, 501), (149, 501, 749, 496), (150, 470, 718, 423), (150, 423, 719, 496), (150, 496, 749, 502), (150, 502, 748, 470), (151, 506, 717, 422), (151, 422, 716, 472), (151, 472, 752, 507), (151, 507, 755, 506), (152, 505, 723, 426), (152, 426, 717, 506), (152, 506, 755, 508), (152, 508, 754, 505), (153, 504, 726, 428), (153, 428, 723, 505), (153, 505, 754, 509), (153, 509, 753, 504), (154, 472, 716, 434), (154, 434, 726, 504), (154, 504, 753, 510), (154, 510, 752, 472), (155, 514, 724, 427), (155, 427, 725, 474), (155, 474, 756, 515), (155, 515, 759, 514), (156, 512, 730, 435), (156, 435, 728, 476), (156, 476, 758, 516), (156, 516, 757, 512), (157, 474, 725, 432), (157, 432, 730, 512), (157, 512, 757, 517), (157, 517, 756, 474), (158, 476, 728, 430), (158, 430, 724, 514), (158, 514, 759, 518), (158, 518, 758, 476), (159, 521, 721, 425), (159, 425, 722, 484), (159, 484, 763, 523), (159, 523, 762, 521), (160, 484, 722, 431), (160, 431, 729, 480), (160, 480, 760, 524), (160, 524, 763, 484), (161, 520, 731, 433), (161, 433, 721, 521), (161, 521, 762, 525), (161, 525, 761, 520), (162, 480, 729, 437), (162, 437, 731, 520), (162, 520, 761, 526), (162, 526, 760, 480), (163, 532, 769, 529), (163, 529, 768, 533), (163, 533, 770, 531), (163, 531, 771, 532), (164, 534, 765, 527), (164, 527, 764, 535), (164, 535, 766, 528), (164, 528, 767, 534), (165, 535, 764, 530), (165, 530, 769, 532), (165, 532, 771, 536), (165, 536, 766, 535), (166, 540, 644, 303), (166, 303, 662, 489), (166, 489, 771, 531), (166, 531, 770, 540), (167, 541, 655, 296), (167, 296, 654, 542), (167, 542, 769, 530), (167, 530, 764, 541), (168, 542, 654, 295), (168, 295, 622, 539), (168, 539, 768, 529), (168, 529, 769, 542), (169, 486, 663, 272), (169, 272, 642, 537), (169, 537, 767, 528), (169, 528, 766, 486), (170, 538, 623, 235), (170, 235, 655, 541), (170, 541, 764, 527), (170, 527, 765, 538), (171, 237, 625, 546), (171, 546, 775, 547), (171, 547, 773, 544), (171, 544, 657, 237), (172, 297, 656, 543), (172, 543, 772, 548), (172, 548, 774, 545), (172, 545, 624, 297), (173, 298, 657, 544), (173, 544, 773, 549), (173, 549, 772, 543), (173, 543, 656, 298), (174, 262, 610, 218), (174, 218, 778, 562), (174, 562, 784, 273), (174, 273, 634, 262), (175, 265, 636, 277), (175, 277, 786, 563), (175, 563, 787, 278), (175, 278, 637, 265), (176, 264, 612, 220), (176, 220, 780, 564), (176, 564, 786, 277), (176, 277, 636, 264), (177, 263, 634, 273), (177, 273, 784, 565), (177, 565, 785, 274), (177, 274, 635, 263), (178, 198, 599, 556), (178, 556, 782, 566), (178, 566, 776, 201), (178, 201, 598, 198), (179, 209, 613, 221), (179, 221, 781, 567), (179, 567, 783, 557), (179, 557, 602, 209), (180, 208, 611, 219), (180, 219, 779, 568), (180, 568, 782, 556), (180, 556, 599, 208), (181, 214, 603, 205), (181, 205, 777, 569), (181, 569, 778, 218), (181, 218, 610, 214), (182, 215, 635, 274), (182, 274, 785, 570), (182, 570, 779, 219), (182, 219, 611, 215), (183, 216, 598, 201), (183, 201, 776, 571), (183, 571, 780, 220), (183, 220, 612, 216), (184, 217, 637, 278), (184, 278, 787, 572), (184, 572, 781, 221), (184, 221, 613, 217), (185, 255, 619, 551), (185, 551, 777, 573), (185, 573, 783, 232), (185, 232, 620, 255), (186, 578, 607, 211), (186, 211, 631, 584), (186, 584, 798, 586), (186, 586, 792, 578), (187, 271, 644, 285), (187, 285, 798, 587), (187, 587, 799, 286), (187, 286, 645, 271), (188, 269, 640, 283), (188, 283, 796, 588), (188, 588, 797, 284), (188, 284, 641, 269), (189, 268, 626, 238), (189, 238, 794, 589), (189, 589, 796, 283), (189, 283, 640, 268), (190, 203, 605, 577), (190, 577, 791, 590), (190, 590, 789, 207), (190, 207, 604, 203), (191, 243, 641, 284), (191, 284, 797, 591), (191, 591, 795, 240), (191, 240, 628, 243), (192, 245, 616, 228), (192, 228, 790, 592), (192, 592, 794, 238), (192, 238, 626, 245), (193, 247, 645, 286), (193, 286, 799, 593), (193, 593, 793, 236), (193, 236, 624, 247), (194, 249, 618, 230), (194, 230, 791, 594), (194, 594, 792, 234), (194, 234, 622, 249), (195, 251, 624, 236), (195, 236, 793, 595), (195, 595, 788, 574), (195, 574, 615, 251), (196, 253, 628, 240), (196, 240, 795, 596), (196, 596, 789, 575), (196, 575, 621, 253), (197, 257, 615, 574), (197, 574, 788, 597), (197, 597, 790, 228), (197, 228, 616, 257)])
_uv = me_cube_001.uv_layers.new(name='UVMap')
_uv.uv.foreach_set('vector', [0.3883, 0.3735, 0.3862, 0.3713, 0.4214, 0.3389, 0.4239, 0.3428, 0.3883, 0.3735, 0.4239, 0.3428, 0.4154, 0.3546, 0.3905, 0.3758, 0.3883, 0.3735, 0.3905, 0.3758, 0.3744, 0.391, 0.3689, 0.3945, 0.3883, 0.3735, 0.3689, 0.3945, 0.3674, 0.3934, 0.3862, 0.3713, 0.3895, 0.468, 0.3917, 0.4658, 0.4256, 0.4992, 0.422, 0.5023, 0.3895, 0.468, 0.422, 0.5023, 0.4103, 0.4939, 0.3879, 0.4696, 0.3895, 0.468, 0.3879, 0.4696, 0.3731, 0.4538, 0.3697, 0.4485, 0.3895, 0.468, 0.3697, 0.4485, 0.3707, 0.4471, 0.3917, 0.4658, 0.2986, 0.4717, 0.3009, 0.4737, 0.27, 0.5103, 0.2668, 0.5069, 0.2986, 0.4717, 0.2668, 0.5069, 0.2739, 0.4939, 0.2963, 0.4696, 0.2986, 0.4717, 0.2963, 0.4696, 0.3111, 0.4538, 0.3163, 0.4501, 0.2986, 0.4717, 0.3163, 0.4501, 0.3178, 0.451, 0.3009, 0.4737, 0.2922, 0.3776, 0.2902, 0.38, 0.2538, 0.3514, 0.2568, 0.3479, 0.2922, 0.3776, 0.2568, 0.3479, 0.2689, 0.3546, 0.2938, 0.3758, 0.2922, 0.3776, 0.2938, 0.3758, 0.3098, 0.391, 0.3136, 0.3962, 0.2922, 0.3776, 0.3136, 0.3962, 0.3126, 0.3977, 0.2902, 0.38, 0.3652, 0.4453, 0.364, 0.4453, 0.3641, 0.4439, 0.3655, 0.4441, 0.3652, 0.4453, 0.3655, 0.4441, 0.3707, 0.4471, 0.3697, 0.4485, 0.3652, 0.4453, 0.3697, 0.4485, 0.3731, 0.4538, 0.3679, 0.4501, 0.3652, 0.4453, 0.3679, 0.4501, 0.3665, 0.451, 0.364, 0.4453, 0.4394, 0.336, 0.4397, 0.331, 0.4456, 0.3323, 0.444, 0.3379, 0.4394, 0.336, 0.444, 0.3379, 0.4305, 0.3514, 0.4274, 0.3479, 0.4394, 0.336, 0.4274, 0.3479, 0.4154, 0.3546, 0.4239, 0.3428, 0.4394, 0.336, 0.4239, 0.3428, 0.4214, 0.3389, 0.4397, 0.331, 0.4327, 0.5181, 0.432, 0.5247, 0.4142, 0.5103, 0.4175, 0.5069, 0.4327, 0.5181, 0.4175, 0.5069, 0.4103, 0.4939, 0.422, 0.5023, 0.4327, 0.5181, 0.422, 0.5023, 0.4256, 0.4992, 0.4385, 0.5168, 0.4327, 0.5181, 0.4385, 0.5168, 0.4402, 0.5241, 0.432, 0.5247, 0.45, 0.3415, 0.4546, 0.335, 0.4748, 0.3579, 0.468, 0.3615, 0.45, 0.3415, 0.468, 0.3615, 0.4442, 0.3727, 0.4341, 0.3557, 0.45, 0.3415, 0.4341, 0.3557, 0.4305, 0.3514, 0.444, 0.3379, 0.45, 0.3415, 0.444, 0.3379, 0.4456, 0.3323, 0.4546, 0.335, 0.3659, 0.3993, 0.3647, 0.3992, 0.3674, 0.3934, 0.3689, 0.3945, 0.3659, 0.3993, 0.3689, 0.3945, 0.3744, 0.391, 0.3706, 0.3962, 0.3659, 0.3993, 0.3706, 0.3962, 0.3716, 0.3977, 0.3662, 0.4005, 0.3659, 0.3993, 0.3662, 0.4005, 0.3647, 0.4007, 0.3647, 0.3992, 0.366, 0.4425, 0.3646, 0.4422, 0.3658, 0.437, 0.3673, 0.4371, 0.366, 0.4425, 0.3673, 0.4371, 0.3741, 0.4387, 0.3719, 0.4452, 0.366, 0.4425, 0.3719, 0.4452, 0.3707, 0.4471, 0.3655, 0.4441, 0.366, 0.4425, 0.3655, 0.4441, 0.3641, 0.4439, 0.3646, 0.4422, 0.2947, 0.468, 0.2963, 0.4696, 0.2739, 0.4939, 0.2623, 0.5023, 0.2947, 0.468, 0.2623, 0.5023, 0.2586, 0.4992, 0.2925, 0.4658, 0.2947, 0.468, 0.2925, 0.4658, 0.3135, 0.4471, 0.3145, 0.4485, 0.2947, 0.468, 0.3145, 0.4485, 0.3111, 0.4538, 0.2963, 0.4696, 0.2881, 0.383, 0.282, 0.3936, 0.2401, 0.3727, 0.2501, 0.3557, 0.2881, 0.383, 0.2501, 0.3557, 0.2538, 0.3514, 0.2902, 0.38, 0.2881, 0.383, 0.2902, 0.38, 0.3126, 0.3977, 0.3115, 0.3997, 0.2881, 0.383, 0.3115, 0.3997, 0.3096, 0.4063, 0.282, 0.3936, 0.392, 0.3776, 0.3905, 0.3758, 0.4154, 0.3546, 0.4274, 0.3479, 0.392, 0.3776, 0.4274, 0.3479, 0.4305, 0.3514, 0.394, 0.38, 0.392, 0.3776, 0.394, 0.38, 0.3716, 0.3977, 0.3706, 0.3962, 0.392, 0.3776, 0.3706, 0.3962, 0.3744, 0.391, 0.3905, 0.3758, 0.3941, 0.463, 0.4009, 0.4529, 0.4419, 0.4781, 0.43, 0.4952, 0.3941, 0.463, 0.43, 0.4952, 0.4256, 0.4992, 0.3917, 0.4658, 0.3941, 0.463, 0.3917, 0.4658, 0.3707, 0.4471, 0.3719, 0.4452, 0.3941, 0.463, 0.3719, 0.4452, 0.3741, 0.4387, 0.4009, 0.4529, 0.32, 0.4421, 0.3196, 0.4422, 0.3185, 0.437, 0.319, 0.4369, 0.32, 0.4421, 0.319, 0.4369, 0.3242, 0.4372, 0.3262, 0.4389, 0.32, 0.4421, 0.3262, 0.4389, 0.3252, 0.4406, 0.3206, 0.4438, 0.32, 0.4421, 0.3206, 0.4438, 0.3201, 0.4439, 0.3196, 0.4422, 0.1267, 0.6722, 0.1379, 0.6721, 0.1765, 0.7152, 0.146, 0.7114, 0.1267, 0.6722, 0.146, 0.7114, 0.1311, 0.7161, 0.1154, 0.6723, 0.1267, 0.6722, 0.1154, 0.6723, 0.117, 0.6048, 0.1292, 0.6049, 0.1267, 0.6722, 0.1292, 0.6049, 0.1414, 0.605, 0.1379, 0.6721, 0.3201, 0.3991, 0.3196, 0.3992, 0.3168, 0.3934, 0.3173, 0.3931, 0.3201, 0.3991, 0.3173, 0.3931, 0.3179, 0.3927, 0.3207, 0.399, 0.3201, 0.3991, 0.3207, 0.399, 0.3248, 0.4039, 0.32, 0.4008, 0.3201, 0.3991, 0.32, 0.4008, 0.3195, 0.4007, 0.3196, 0.3992, 0.3619, 0.3981, 0.3563, 0.3963, 0.3579, 0.3894, 0.3645, 0.3916, 0.3619, 0.3981, 0.3645, 0.3916, 0.3663, 0.3927, 0.3635, 0.399, 0.3619, 0.3981, 0.3635, 0.399, 0.3594, 0.4039, 0.3576, 0.4046, 0.3619, 0.3981, 0.3576, 0.4046, 0.3559, 0.4024, 0.3563, 0.3963, 0.2281, 0.3326, 0.2296, 0.335, 0.2094, 0.3579, 0.207, 0.3565, 0.2281, 0.3326, 0.207, 0.3565, 0.2064, 0.3562, 0.228, 0.3324, 0.2281, 0.3326, 0.228, 0.3324, 0.218, 0.3341, 0.2382, 0.3302, 0.2281, 0.3326, 0.2382, 0.3302, 0.2386, 0.3323, 0.2296, 0.335, 0.2529, 0.5271, 0.2523, 0.5247, 0.27, 0.5103, 0.2711, 0.5114, 0.2529, 0.5271, 0.2711, 0.5114, 0.2724, 0.5127, 0.2545, 0.529, 0.7462, 0.07922, 0.7432, 0.07968, 0.7702, 0.137, 0.7678, 0.07967, 0.2529, 0.5271, 0.2434, 0.5271, 0.244, 0.5241, 0.2523, 0.5247, 0.4242, 0.5354, 0.3986, 0.5487, 0.3894, 0.5252, 0.4075, 0.5165, 0.4242, 0.5354, 0.4075, 0.5165, 0.4118, 0.5127, 0.4297, 0.529, 0.9725, 0.07579, 0.9464, 0.07577, 0.9199, 0.133, 0.9586, 0.173, 0.4242, 0.5354, 0.4311, 0.5863, 0.403, 0.5863, 0.3986, 0.5487, 0.2446, 0.3291, 0.2445, 0.331, 0.2386, 0.3323, 0.2382, 0.3302, 0.2446, 0.3291, 0.2382, 0.3302, 0.218, 0.3341, 0.2447, 0.3264, 0.2446, 0.3291, 0.2447, 0.3264, 0.2646, 0.3361, 0.2636, 0.3376, 0.2446, 0.3291, 0.2636, 0.3376, 0.2628, 0.3389, 0.2445, 0.331, 0.02979, -0.0577, 0.08009, -0.0577, 0.08009, -0.03583, 0.02979, -0.03583, 0.4384, 0.3186, 0.4638, 0.3215, 0.4662, 0.3341, 0.4395, 0.3264, 0.4384, 0.3186, 0.4395, 0.3264, 0.4196, 0.3361, 0.4162, 0.3311, 0.4384, 0.3186, 0.4162, 0.3311, 0.3997, 0.3165, 0.42, 0.289, 0.3207, 0.4454, 0.3202, 0.4453, 0.3201, 0.4439, 0.3206, 0.4438, 0.3207, 0.4454, 0.3206, 0.4438, 0.3252, 0.4406, 0.3214, 0.4455, 0.3207, 0.4454, 0.3214, 0.4455, 0.3189, 0.4517, 0.3183, 0.4514, 0.3207, 0.4454, 0.3183, 0.4514, 0.3178, 0.451, 0.3202, 0.4453, 0.3613, 0.4463, 0.3558, 0.4479, 0.3555, 0.442, 0.3572, 0.4399, 0.3613, 0.4463, 0.3572, 0.4399, 0.359, 0.4406, 0.3629, 0.4455, 0.3613, 0.4463, 0.3629, 0.4455, 0.3654, 0.4517, 0.3635, 0.4527, 0.3613, 0.4463, 0.3635, 0.4527, 0.3571, 0.4546, 0.3558, 0.4479, 0.3826, 0.4742, 0.3833, 0.4737, 0.4142, 0.5103, 0.4131, 0.5114, 0.3826, 0.4742, 0.4131, 0.5114, 0.4118, 0.5127, 0.3817, 0.4749, 0.3826, 0.4742, 0.3817, 0.4749, 0.3654, 0.4517, 0.3659, 0.4514, 0.3826, 0.4742, 0.3659, 0.4514, 0.3665, 0.451, 0.3833, 0.4737, 0.3054, 0.4769, 0.3156, 0.4824, 0.2948, 0.5252, 0.2767, 0.5165, 0.3054, 0.4769, 0.2767, 0.5165, 0.2724, 0.5127, 0.3026, 0.4749, 0.3054, 0.4769, 0.3026, 0.4749, 0.3189, 0.4517, 0.3207, 0.4527, 0.3054, 0.4769, 0.3207, 0.4527, 0.3271, 0.4546, 0.3156, 0.4824, 0.2987, 0.3706, 0.298, 0.3713, 0.2628, 0.3389, 0.2636, 0.3376, 0.2987, 0.3706, 0.2636, 0.3376, 0.2646, 0.3361, 0.2996, 0.3698, 0.2987, 0.3706, 0.2996, 0.3698, 0.3179, 0.3927, 0.3173, 0.3931, 0.2987, 0.3706, 0.3173, 0.3931, 0.3168, 0.3934, 0.298, 0.3713, 0.3819, 0.3675, 0.3715, 0.3607, 0.3997, 0.3165, 0.4162, 0.3311, 0.3819, 0.3675, 0.4162, 0.3311, 0.4196, 0.3361, 0.3846, 0.3698, 0.3819, 0.3675, 0.3846, 0.3698, 0.3663, 0.3927, 0.3645, 0.3916, 0.3819, 0.3675, 0.3645, 0.3916, 0.3579, 0.3894, 0.3715, 0.3607, 0.1892, 0.4226, 0.192, 0.4226, 0.2103, 0.4964, 0.2076, 0.498, 0.1892, 0.4226, 0.2076, 0.498, 0.1985, 0.4637, 0.1883, 0.4225, 0.1892, 0.4226, 0.1883, 0.4225, 0.2064, 0.3562, 0.207, 0.3565, 0.1892, 0.4226, 0.207, 0.3565, 0.2094, 0.3579, 0.192, 0.4226, 0.2285, 0.6722, 0.2397, 0.6723, 0.224, 0.7161, 0.2091, 0.7114, 0.2285, 0.6722, 0.2091, 0.7114, 0.1786, 0.7152, 0.2172, 0.6721, 0.2285, 0.6722, 0.2172, 0.6721, 0.2138, 0.605, 0.226, 0.6049, 0.2285, 0.6722, 0.226, 0.6049, 0.2382, 0.6048, 0.2397, 0.6723, 0.3622, 0.4223, 0.3557, 0.4223, 0.3544, 0.4084, 0.3577, 0.408, 0.3622, 0.4223, 0.3577, 0.408, 0.3604, 0.4074, 0.3641, 0.4224, 0.3622, 0.4223, 0.3641, 0.4224, 0.3601, 0.4372, 0.3575, 0.4365, 0.3622, 0.4223, 0.3575, 0.4365, 0.3542, 0.436, 0.3557, 0.4223, 0.3195, 0.4025, 0.319, 0.4024, 0.3195, 0.4007, 0.32, 0.4008, 0.3195, 0.4025, 0.32, 0.4008, 0.3248, 0.4039, 0.3259, 0.4055, 0.3195, 0.4025, 0.3259, 0.4055, 0.3238, 0.4074, 0.3186, 0.4078, 0.3195, 0.4025, 0.3186, 0.4078, 0.3181, 0.4077, 0.319, 0.4024, 0.3195, 0.4224, 0.3189, 0.4224, 0.3181, 0.4077, 0.3186, 0.4078, 0.3195, 0.4224, 0.3186, 0.4078, 0.3238, 0.4074, 0.3201, 0.4224, 0.3195, 0.4224, 0.3201, 0.4224, 0.3242, 0.4372, 0.319, 0.4369, 0.3195, 0.4224, 0.319, 0.4369, 0.3185, 0.437, 0.3189, 0.4224, 0.3961, 0.383, 0.394, 0.38, 0.4305, 0.3514, 0.4341, 0.3557, 0.3961, 0.383, 0.4341, 0.3557, 0.4442, 0.3727, 0.4022, 0.3936, 0.3961, 0.383, 0.4022, 0.3936, 0.3746, 0.4063, 0.3727, 0.3997, 0.3961, 0.383, 0.3727, 0.3997, 0.3716, 0.3977, 0.394, 0.38, 0.4056, 0.4232, 0.4022, 0.3936, 0.4442, 0.3727, 0.4583, 0.4236, 0.4056, 0.4232, 0.4583, 0.4236, 0.4419, 0.4781, 0.4009, 0.4529, 0.4056, 0.4232, 0.4009, 0.4529, 0.3741, 0.4387, 0.3754, 0.4225, 0.4056, 0.4232, 0.3754, 0.4225, 0.3746, 0.4063, 0.4022, 0.3936, 0.2902, 0.463, 0.2925, 0.4658, 0.2586, 0.4992, 0.2543, 0.4952, 0.2902, 0.463, 0.2543, 0.4952, 0.2424, 0.4781, 0.2833, 0.4529, 0.2902, 0.463, 0.2833, 0.4529, 0.3101, 0.4387, 0.3123, 0.4452, 0.2902, 0.463, 0.3123, 0.4452, 0.3135, 0.4471, 0.2925, 0.4658, 0.2786, 0.4232, 0.2833, 0.4529, 0.2424, 0.4781, 0.2259, 0.4236, 0.2786, 0.4232, 0.2259, 0.4236, 0.2401, 0.3727, 0.282, 0.3936, 0.2786, 0.4232, 0.282, 0.3936, 0.3096, 0.4063, 0.3088, 0.4225, 0.2786, 0.4232, 0.3088, 0.4225, 0.3101, 0.4387, 0.2833, 0.4529, 0.3666, 0.4021, 0.3652, 0.4024, 0.3647, 0.4007, 0.3662, 0.4005, 0.3666, 0.4021, 0.3662, 0.4005, 0.3716, 0.3977, 0.3727, 0.3997, 0.3666, 0.4021, 0.3727, 0.3997, 0.3746, 0.4063, 0.3678, 0.4076, 0.3666, 0.4021, 0.3678, 0.4076, 0.3662, 0.4077, 0.3652, 0.4024, 0.3671, 0.4224, 0.3653, 0.4224, 0.3662, 0.4077, 0.3678, 0.4076, 0.3671, 0.4224, 0.3678, 0.4076, 0.3746, 0.4063, 0.3754, 0.4225, 0.3671, 0.4224, 0.3754, 0.4225, 0.3741, 0.4387, 0.3673, 0.4371, 0.3671, 0.4224, 0.3673, 0.4371, 0.3658, 0.437, 0.3653, 0.4224, 0.4841, 0.4227, 0.4922, 0.4226, 0.4739, 0.4964, 0.4666, 0.4921, 0.4841, 0.4227, 0.4666, 0.4921, 0.4419, 0.4781, 0.4583, 0.4236, 0.4841, 0.4227, 0.4583, 0.4236, 0.4442, 0.3727, 0.468, 0.3615, 0.4841, 0.4227, 0.468, 0.3615, 0.4748, 0.3579, 0.4922, 0.4226, 0.322, 0.4223, 0.3201, 0.4224, 0.3238, 0.4074, 0.3265, 0.408, 0.322, 0.4223, 0.3265, 0.408, 0.3298, 0.4084, 0.3285, 0.4223, 0.322, 0.4223, 0.3285, 0.4223, 0.33, 0.436, 0.3268, 0.4365, 0.322, 0.4223, 0.3268, 0.4365, 0.3242, 0.4372, 0.3201, 0.4224, 0.3421, 0.4222, 0.3285, 0.4223, 0.3298, 0.4084, 0.3421, 0.4074, 0.3421, 0.4222, 0.3421, 0.4074, 0.3544, 0.4084, 0.3557, 0.4223, 0.3421, 0.4222, 0.3557, 0.4223, 0.3542, 0.436, 0.3421, 0.4369, 0.3421, 0.4222, 0.3421, 0.4369, 0.33, 0.436, 0.3285, 0.4223, 0.4141, 0.6723, 0.4241, 0.6723, 0.4245, 0.7163, 0.4134, 0.7116, 0.4141, 0.6723, 0.4134, 0.7116, 0.3885, 0.7161, 0.4042, 0.6723, 0.4141, 0.6723, 0.4042, 0.6723, 0.4027, 0.6048, 0.4135, 0.6048, 0.4141, 0.6723, 0.4135, 0.6048, 0.4242, 0.6047, 0.4241, 0.6723, 0.3421, 0.4008, 0.329, 0.4051, 0.3283, 0.4024, 0.3421, 0.3988, 0.3421, 0.4008, 0.3421, 0.3988, 0.3559, 0.4024, 0.3552, 0.4051, 0.3421, 0.4008, 0.3552, 0.4051, 0.3544, 0.4084, 0.3421, 0.4074, 0.3421, 0.4008, 0.3421, 0.4074, 0.3298, 0.4084, 0.329, 0.4051, 0.3023, 0.3675, 0.2996, 0.3698, 0.2646, 0.3361, 0.268, 0.3311, 0.3023, 0.3675, 0.268, 0.3311, 0.2845, 0.3165, 0.3127, 0.3607, 0.3023, 0.3675, 0.3127, 0.3607, 0.3263, 0.3894, 0.3197, 0.3916, 0.3023, 0.3675, 0.3197, 0.3916, 0.3179, 0.3927, 0.2996, 0.3698, 0.3421, 0.3563, 0.3127, 0.3607, 0.2845, 0.3165, 0.3421, 0.293, 0.3421, 0.3563, 0.3421, 0.293, 0.3997, 0.3165, 0.3715, 0.3607, 0.3421, 0.3563, 0.3715, 0.3607, 0.3579, 0.3894, 0.3421, 0.3881, 0.3421, 0.3563, 0.3421, 0.3881, 0.3263, 0.3894, 0.3127, 0.3607, 0.3788, 0.4769, 0.3817, 0.4749, 0.4118, 0.5127, 0.4075, 0.5165, 0.3788, 0.4769, 0.4075, 0.5165, 0.3894, 0.5252, 0.3686, 0.4824, 0.3788, 0.4769, 0.3686, 0.4824, 0.3571, 0.4546, 0.3635, 0.4527, 0.3788, 0.4769, 0.3635, 0.4527, 0.3654, 0.4517, 0.3817, 0.4749, 0.3421, 0.4855, 0.3686, 0.4824, 0.3894, 0.5252, 0.3421, 0.5363, 0.3421, 0.4855, 0.3421, 0.5363, 0.2948, 0.5252, 0.3156, 0.4824, 0.3421, 0.4855, 0.3156, 0.4824, 0.3271, 0.4546, 0.3421, 0.4555, 0.3421, 0.4855, 0.3421, 0.4555, 0.3571, 0.4546, 0.3686, 0.4824, 0.323, 0.4463, 0.3214, 0.4455, 0.3252, 0.4406, 0.327, 0.4399, 0.323, 0.4463, 0.327, 0.4399, 0.3287, 0.442, 0.3285, 0.4479, 0.323, 0.4463, 0.3285, 0.4479, 0.3271, 0.4546, 0.3207, 0.4527, 0.323, 0.4463, 0.3207, 0.4527, 0.3189, 0.4517, 0.3214, 0.4455, 0.3421, 0.4472, 0.3285, 0.4479, 0.3287, 0.442, 0.3421, 0.4453, 0.3421, 0.4472, 0.3421, 0.4453, 0.3555, 0.442, 0.3558, 0.4479, 0.3421, 0.4472, 0.3558, 0.4479, 0.3571, 0.4546, 0.3421, 0.4555, 0.3421, 0.4472, 0.3421, 0.4555, 0.3271, 0.4546, 0.3285, 0.4479, 0.2459, 0.3186, 0.2447, 0.3264, 0.218, 0.3341, 0.2204, 0.3215, 0.346, -0.0577, 0.346, -0.03583, 0.2957, -0.03583, 0.2957, -0.0577, 0.2459, 0.3186, 0.2642, 0.289, 0.2845, 0.3165, 0.268, 0.3311, 0.2459, 0.3186, 0.268, 0.3311, 0.2646, 0.3361, 0.2447, 0.3264, 0.1879, -0.0577, 0.2957, -0.0577, 0.2957, -0.03583, 0.1879, -0.03583, 0.1879, -0.0577, 0.1879, -0.03583, 0.08009, -0.03583, 0.08009, -0.0577, 0.3421, 0.2573, 0.42, 0.289, 0.3997, 0.3165, 0.3421, 0.293, 0.3421, 0.2573, 0.3421, 0.293, 0.2845, 0.3165, 0.2642, 0.289, 0.2601, 0.5354, 0.2545, 0.529, 0.2724, 0.5127, 0.2767, 0.5165, 0.2601, 0.5354, 0.2767, 0.5165, 0.2948, 0.5252, 0.2856, 0.5487, 0.2601, 0.5354, 0.2856, 0.5487, 0.2812, 0.5863, 0.2531, 0.5863, 0.7171, 0.0797, 0.7319, 0.1769, 0.7702, 0.137, 0.7432, 0.07968, 0.3421, 0.5601, 0.2856, 0.5487, 0.2948, 0.5252, 0.3421, 0.5363, 0.3421, 0.5601, 0.3421, 0.5363, 0.3894, 0.5252, 0.3986, 0.5487, 0.3421, 0.5601, 0.3986, 0.5487, 0.403, 0.5863, 0.3421, 0.5863, 0.3421, 0.5601, 0.3421, 0.5863, 0.2812, 0.5863, 0.2856, 0.5487, 0.3223, 0.3981, 0.3207, 0.399, 0.3179, 0.3927, 0.3197, 0.3916, 0.3223, 0.3981, 0.3197, 0.3916, 0.3263, 0.3894, 0.328, 0.3963, 0.3223, 0.3981, 0.328, 0.3963, 0.3283, 0.4024, 0.3266, 0.4046, 0.3223, 0.3981, 0.3266, 0.4046, 0.3248, 0.4039, 0.3207, 0.399, 0.3421, 0.3968, 0.328, 0.3963, 0.3263, 0.3894, 0.3421, 0.3881, 0.3421, 0.3968, 0.3421, 0.3881, 0.3579, 0.3894, 0.3563, 0.3963, 0.3421, 0.3968, 0.3563, 0.3963, 0.3559, 0.4024, 0.3421, 0.3988, 0.3421, 0.3968, 0.3421, 0.3988, 0.3283, 0.4024, 0.328, 0.3963, 0.2921, 0.6722, 0.3019, 0.6721, 0.341, 0.7152, 0.3109, 0.7113, 0.2921, 0.6722, 0.3109, 0.7113, 0.2968, 0.7161, 0.2822, 0.6723, 0.2921, 0.6722, 0.2822, 0.6723, 0.2842, 0.6048, 0.2949, 0.6049, 0.2921, 0.6722, 0.2949, 0.6049, 0.3056, 0.605, 0.3019, 0.6721, 0.3421, 0.4434, 0.3293, 0.4393, 0.33, 0.436, 0.3421, 0.4369, 0.3421, 0.4434, 0.3421, 0.4369, 0.3542, 0.436, 0.3549, 0.4393, 0.3421, 0.4434, 0.3549, 0.4393, 0.3555, 0.442, 0.3421, 0.4453, 0.3421, 0.4434, 0.3421, 0.4453, 0.3287, 0.442, 0.3293, 0.4393, 0.1079, 0.5081, 0.1204, 0.5082, 0.117, 0.6048, 0.1063, 0.6048, 0.1079, 0.5081, 0.1063, 0.6048, 0.0955, 0.6047, 0.09546, 0.508, 0.1079, 0.5081, 0.09546, 0.508, 0.09543, 0.4177, 0.1094, 0.4178, 0.1079, 0.5081, 0.1094, 0.4178, 0.1235, 0.418, 0.1204, 0.5082, 0.412, 0.5081, 0.4245, 0.508, 0.4242, 0.6047, 0.4135, 0.6048, 0.412, 0.5081, 0.4135, 0.6048, 0.4027, 0.6048, 0.3995, 0.5082, 0.412, 0.5081, 0.3995, 0.5082, 0.3966, 0.418, 0.4106, 0.4178, 0.412, 0.5081, 0.4106, 0.4178, 0.4246, 0.4178, 0.4245, 0.508, 0.2208, 0.5084, 0.235, 0.5082, 0.2382, 0.6048, 0.226, 0.6049, 0.2208, 0.5084, 0.226, 0.6049, 0.2138, 0.605, 0.2066, 0.5085, 0.2208, 0.5084, 0.2066, 0.5085, 0.2002, 0.4183, 0.2161, 0.4182, 0.2208, 0.5084, 0.2161, 0.4182, 0.2321, 0.418, 0.235, 0.5082, 0.08128, 0.5081, 0.09546, 0.508, 0.0955, 0.6047, 0.08327, 0.6048, 0.08128, 0.5081, 0.08327, 0.6048, 0.07103, 0.6048, 0.06708, 0.5082, 0.08128, 0.5081, 0.06708, 0.5082, 0.06354, 0.418, 0.07948, 0.4178, 0.08128, 0.5081, 0.07948, 0.4178, 0.09543, 0.4177, 0.09546, 0.508, 0.5989, 0.6723, 0.6088, 0.6723, 0.6245, 0.7161, 0.5995, 0.7116, 0.5989, 0.6723, 0.5995, 0.7116, 0.5884, 0.7163, 0.589, 0.6723, 0.5989, 0.6723, 0.589, 0.6723, 0.5889, 0.6047, 0.5997, 0.6048, 0.5989, 0.6723, 0.5997, 0.6048, 0.6105, 0.6048, 0.6088, 0.6723, 0.3929, 0.6722, 0.4042, 0.6723, 0.3885, 0.7161, 0.3735, 0.7114, 0.3929, 0.6722, 0.3735, 0.7114, 0.3431, 0.7151, 0.3817, 0.6721, 0.3929, 0.6722, 0.3817, 0.6721, 0.3783, 0.605, 0.3905, 0.6049, 0.3929, 0.6722, 0.3905, 0.6049, 0.4027, 0.6048, 0.4042, 0.6723, 0.2497, 0.6723, 0.2596, 0.6723, 0.2601, 0.7163, 0.2489, 0.7116, 0.2497, 0.6723, 0.2489, 0.7116, 0.224, 0.7161, 0.2397, 0.6723, 0.2497, 0.6723, 0.2397, 0.6723, 0.2382, 0.6048, 0.249, 0.6048, 0.2497, 0.6723, 0.249, 0.6048, 0.2597, 0.6047, 0.2596, 0.6723, 0.4566, 0.6722, 0.4664, 0.6721, 0.5054, 0.7152, 0.4753, 0.7113, 0.4566, 0.6722, 0.4753, 0.7113, 0.4612, 0.7161, 0.4466, 0.6723, 0.4566, 0.6722, 0.4466, 0.6723, 0.4487, 0.6048, 0.4595, 0.6049, 0.4566, 0.6722, 0.4595, 0.6049, 0.4702, 0.605, 0.4664, 0.6721, 0.08427, 0.6723, 0.09556, 0.6723, 0.09503, 0.7163, 0.08337, 0.7116, 0.08427, 0.6723, 0.08337, 0.7116, 0.05833, 0.7161, 0.07299, 0.6723, 0.08427, 0.6723, 0.07299, 0.6723, 0.07103, 0.6048, 0.08327, 0.6048, 0.08427, 0.6723, 0.08327, 0.6048, 0.0955, 0.6047, 0.09556, 0.6723, 0.06307, 0.6722, 0.07299, 0.6723, 0.05833, 0.7161, 0.04423, 0.7113, 0.06307, 0.6722, 0.04423, 0.7113, 0.01413, 0.7152, 0.05321, 0.6721, 0.06307, 0.6722, 0.05321, 0.6721, 0.04959, 0.605, 0.06029, 0.6049, 0.06307, 0.6722, 0.06029, 0.6049, 0.07103, 0.6048, 0.07299, 0.6723, 0.4354, 0.6723, 0.4466, 0.6723, 0.4612, 0.7161, 0.4362, 0.7116, 0.4354, 0.6723, 0.4362, 0.7116, 0.4245, 0.7163, 0.4241, 0.6723, 0.4354, 0.6723, 0.4241, 0.6723, 0.4242, 0.6047, 0.4365, 0.6048, 0.4354, 0.6723, 0.4365, 0.6048, 0.4487, 0.6048, 0.4466, 0.6723, 0.6201, 0.6722, 0.6313, 0.6721, 0.6699, 0.7152, 0.6394, 0.7114, 0.6201, 0.6722, 0.6394, 0.7114, 0.6245, 0.7161, 0.6088, 0.6723, 0.6201, 0.6722, 0.6088, 0.6723, 0.6105, 0.6048, 0.6227, 0.6049, 0.6201, 0.6722, 0.6227, 0.6049, 0.6348, 0.605, 0.6313, 0.6721, 0.1055, 0.6723, 0.1154, 0.6723, 0.1311, 0.7161, 0.1062, 0.7116, 0.1055, 0.6723, 0.1062, 0.7116, 0.09503, 0.7163, 0.09556, 0.6723, 0.1055, 0.6723, 0.09556, 0.6723, 0.0955, 0.6047, 0.1063, 0.6048, 0.1055, 0.6723, 0.1063, 0.6048, 0.117, 0.6048, 0.1154, 0.6723, 0.2709, 0.6723, 0.2822, 0.6723, 0.2968, 0.7161, 0.2717, 0.7116, 0.2709, 0.6723, 0.2717, 0.7116, 0.2601, 0.7163, 0.2596, 0.6723, 0.2709, 0.6723, 0.2596, 0.6723, 0.2597, 0.6047, 0.272, 0.6048, 0.2709, 0.6723, 0.272, 0.6048, 0.2842, 0.6048, 0.2822, 0.6723, 0.5777, 0.6723, 0.589, 0.6723, 0.5884, 0.7163, 0.5768, 0.7116, 0.5777, 0.6723, 0.5768, 0.7116, 0.5517, 0.7161, 0.5664, 0.6723, 0.5777, 0.6723, 0.5664, 0.6723, 0.5645, 0.6048, 0.5767, 0.6048, 0.5777, 0.6723, 0.5767, 0.6048, 0.5889, 0.6047, 0.589, 0.6723, 0.5565, 0.6722, 0.5664, 0.6723, 0.5517, 0.7161, 0.5376, 0.7113, 0.5565, 0.6722, 0.5376, 0.7113, 0.5075, 0.7152, 0.5466, 0.6721, 0.5565, 0.6722, 0.5466, 0.6721, 0.543, 0.605, 0.5537, 0.6049, 0.5565, 0.6722, 0.5537, 0.6049, 0.5645, 0.6048, 0.5664, 0.6723, 0.6031, 0.3701, 0.6174, 0.3702, 0.6169, 0.418, 0.6029, 0.4178, 0.6031, 0.3701, 0.6029, 0.4178, 0.5889, 0.4177, 0.5888, 0.37, 0.6031, 0.3701, 0.5888, 0.37, 0.5887, 0.3417, 0.6027, 0.3418, 0.6031, 0.3701, 0.6027, 0.3418, 0.6168, 0.3419, 0.6174, 0.3702, 0.6337, 0.3704, 0.65, 0.3705, 0.6488, 0.4183, 0.6329, 0.4182, 0.6337, 0.3704, 0.6329, 0.4182, 0.6169, 0.418, 0.6174, 0.3702, 0.6337, 0.3704, 0.6174, 0.3702, 0.6168, 0.3419, 0.6328, 0.342, 0.6337, 0.3704, 0.6328, 0.342, 0.6488, 0.342, 0.65, 0.3705, 0.4411, 0.3701, 0.4573, 0.3703, 0.4565, 0.418, 0.4406, 0.4179, 0.4411, 0.3701, 0.4406, 0.4179, 0.4246, 0.4178, 0.4248, 0.37, 0.4411, 0.3701, 0.4248, 0.37, 0.4249, 0.3417, 0.4408, 0.3418, 0.4411, 0.3701, 0.4408, 0.3418, 0.4568, 0.3419, 0.4573, 0.3703, 0.3799, 0.3704, 0.3961, 0.3702, 0.3966, 0.418, 0.3806, 0.4182, 0.3799, 0.3704, 0.3806, 0.4182, 0.3647, 0.4183, 0.3636, 0.3705, 0.3799, 0.3704, 0.3636, 0.3705, 0.3648, 0.342, 0.3808, 0.342, 0.3799, 0.3704, 0.3808, 0.342, 0.3968, 0.3419, 0.3961, 0.3702, 0.3008, 0.5084, 0.3133, 0.5085, 0.3056, 0.605, 0.2949, 0.6049, 0.3008, 0.5084, 0.2949, 0.6049, 0.2842, 0.6048, 0.2883, 0.5082, 0.3008, 0.5084, 0.2883, 0.5082, 0.292, 0.418, 0.3061, 0.4182, 0.3008, 0.5084, 0.3061, 0.4182, 0.3201, 0.4183, 0.3133, 0.5085, 0.2741, 0.5081, 0.2883, 0.5082, 0.2842, 0.6048, 0.272, 0.6048, 0.2741, 0.5081, 0.272, 0.6048, 0.2597, 0.6047, 0.2599, 0.508, 0.2741, 0.5081, 0.2599, 0.508, 0.2601, 0.4178, 0.2761, 0.4179, 0.2741, 0.5081, 0.2761, 0.4179, 0.292, 0.418, 0.2883, 0.5082, 0.548, 0.5084, 0.5605, 0.5082, 0.5645, 0.6048, 0.5537, 0.6049, 0.548, 0.5084, 0.5537, 0.6049, 0.543, 0.605, 0.5355, 0.5085, 0.548, 0.5084, 0.5355, 0.5085, 0.5289, 0.4183, 0.5429, 0.4182, 0.548, 0.5084, 0.5429, 0.4182, 0.557, 0.418, 0.5605, 0.5082, 0.3853, 0.5084, 0.3995, 0.5082, 0.4027, 0.6048, 0.3905, 0.6049, 0.3853, 0.5084, 0.3905, 0.6049, 0.3783, 0.605, 0.3711, 0.5085, 0.3853, 0.5084, 0.3711, 0.5085, 0.3647, 0.4183, 0.3806, 0.4182, 0.3853, 0.5084, 0.3806, 0.4182, 0.3966, 0.418, 0.3995, 0.5082, 0.4386, 0.5081, 0.4528, 0.5082, 0.4487, 0.6048, 0.4365, 0.6048, 0.4386, 0.5081, 0.4365, 0.6048, 0.4242, 0.6047, 0.4245, 0.508, 0.4386, 0.5081, 0.4245, 0.508, 0.4246, 0.4178, 0.4406, 0.4179, 0.4386, 0.5081, 0.4406, 0.4179, 0.4565, 0.418, 0.4528, 0.5082, 0.6281, 0.5084, 0.6423, 0.5085, 0.6348, 0.605, 0.6227, 0.6049, 0.6281, 0.5084, 0.6227, 0.6049, 0.6105, 0.6048, 0.6139, 0.5082, 0.6281, 0.5084, 0.6139, 0.5082, 0.6169, 0.418, 0.6329, 0.4182, 0.6281, 0.5084, 0.6329, 0.4182, 0.6488, 0.4183, 0.6423, 0.5085, 0.6014, 0.5081, 0.6139, 0.5082, 0.6105, 0.6048, 0.5997, 0.6048, 0.6014, 0.5081, 0.5997, 0.6048, 0.5889, 0.6047, 0.5889, 0.508, 0.6014, 0.5081, 0.5889, 0.508, 0.5889, 0.4177, 0.6029, 0.4178, 0.6014, 0.5081, 0.6029, 0.4178, 0.6169, 0.418, 0.6139, 0.5082, 0.05458, 0.5084, 0.06708, 0.5082, 0.07103, 0.6048, 0.06029, 0.6049, 0.05458, 0.5084, 0.06029, 0.6049, 0.04959, 0.605, 0.04209, 0.5085, 0.05458, 0.5084, 0.04209, 0.5085, 0.03548, 0.4183, 0.0495, 0.4182, 0.05458, 0.5084, 0.0495, 0.4182, 0.06354, 0.418, 0.06708, 0.5082, 0.2475, 0.5081, 0.2599, 0.508, 0.2597, 0.6047, 0.249, 0.6048, 0.2475, 0.5081, 0.249, 0.6048, 0.2382, 0.6048, 0.235, 0.5082, 0.2475, 0.5081, 0.235, 0.5082, 0.2321, 0.418, 0.2461, 0.4178, 0.2475, 0.5081, 0.2461, 0.4178, 0.2601, 0.4178, 0.2599, 0.508, 0.4653, 0.5084, 0.4778, 0.5085, 0.4702, 0.605, 0.4595, 0.6049, 0.4653, 0.5084, 0.4595, 0.6049, 0.4487, 0.6048, 0.4528, 0.5082, 0.4653, 0.5084, 0.4528, 0.5082, 0.4565, 0.418, 0.4706, 0.4182, 0.4653, 0.5084, 0.4706, 0.4182, 0.4846, 0.4183, 0.4778, 0.5085, 0.5747, 0.5081, 0.5889, 0.508, 0.5889, 0.6047, 0.5767, 0.6048, 0.5747, 0.5081, 0.5767, 0.6048, 0.5645, 0.6048, 0.5605, 0.5082, 0.5747, 0.5081, 0.5605, 0.5082, 0.557, 0.418, 0.5729, 0.4178, 0.5747, 0.5081, 0.5729, 0.4178, 0.5889, 0.4177, 0.5889, 0.508, 0.1346, 0.5084, 0.1488, 0.5085, 0.1414, 0.605, 0.1292, 0.6049, 0.1346, 0.5084, 0.1292, 0.6049, 0.117, 0.6048, 0.1204, 0.5082, 0.1346, 0.5084, 0.1204, 0.5082, 0.1235, 0.418, 0.1394, 0.4182, 0.1346, 0.5084, 0.1394, 0.4182, 0.1554, 0.4183, 0.1488, 0.5085, 0.216, 0.3099, 0.2321, 0.3099, 0.2323, 0.3419, 0.2163, 0.342, 0.216, 0.3099, 0.2163, 0.342, 0.2003, 0.342, 0.2, 0.31, 0.216, 0.3099, 0.2, 0.31, 0.193, 0.2781, 0.2109, 0.2779, 0.216, 0.3099, 0.2109, 0.2779, 0.2289, 0.2777, 0.2321, 0.3099, 0.07916, 0.3098, 0.09531, 0.3098, 0.09531, 0.3417, 0.07938, 0.3418, 0.07916, 0.3098, 0.07938, 0.3418, 0.06342, 0.3419, 0.06304, 0.3099, 0.07916, 0.3098, 0.06304, 0.3099, 0.05952, 0.2777, 0.07748, 0.2777, 0.07916, 0.3098, 0.07748, 0.2777, 0.09546, 0.2776, 0.09531, 0.3098, 0.1398, 0.3099, 0.1558, 0.31, 0.1554, 0.342, 0.1394, 0.342, 0.1398, 0.3099, 0.1394, 0.342, 0.1234, 0.3419, 0.1237, 0.3099, 0.1398, 0.3099, 0.1237, 0.3099, 0.1269, 0.2777, 0.1449, 0.2779, 0.1398, 0.3099, 0.1449, 0.2779, 0.1628, 0.2781, 0.1558, 0.31, 0.5726, 0.3098, 0.5887, 0.3098, 0.5887, 0.3417, 0.5728, 0.3418, 0.5726, 0.3098, 0.5728, 0.3418, 0.5568, 0.3419, 0.5564, 0.3099, 0.5726, 0.3098, 0.5564, 0.3099, 0.5529, 0.2777, 0.5709, 0.2777, 0.5726, 0.3098, 0.5709, 0.2777, 0.5888, 0.2776, 0.5887, 0.3098, 0.04851, 0.3704, 0.06281, 0.3703, 0.06354, 0.418, 0.0495, 0.4182, 0.04851, 0.3704, 0.0495, 0.4182, 0.03548, 0.4183, 0.03419, 0.3705, 0.04851, 0.3704, 0.03419, 0.3705, 0.03522, 0.342, 0.04934, 0.342, 0.04851, 0.3704, 0.04934, 0.342, 0.06342, 0.3419, 0.06281, 0.3703, 0.2459, 0.3701, 0.2603, 0.37, 0.2601, 0.4178, 0.2461, 0.4178, 0.2459, 0.3701, 0.2461, 0.4178, 0.2321, 0.418, 0.2316, 0.3702, 0.2459, 0.3701, 0.2316, 0.3702, 0.2323, 0.3419, 0.2464, 0.3418, 0.2459, 0.3701, 0.2464, 0.3418, 0.2604, 0.3417, 0.2603, 0.37, 0.4716, 0.3704, 0.486, 0.3705, 0.4846, 0.4183, 0.4706, 0.4182, 0.4716, 0.3704, 0.4706, 0.4182, 0.4565, 0.418, 0.4573, 0.3703, 0.4716, 0.3704, 0.4573, 0.3703, 0.4568, 0.3419, 0.4709, 0.342, 0.4716, 0.3704, 0.4709, 0.342, 0.485, 0.3421, 0.486, 0.3705, 0.5725, 0.3701, 0.5888, 0.37, 0.5889, 0.4177, 0.5729, 0.4178, 0.5725, 0.3701, 0.5729, 0.4178, 0.557, 0.418, 0.5562, 0.3703, 0.5725, 0.3701, 0.5562, 0.3703, 0.5568, 0.3419, 0.5728, 0.3418, 0.5725, 0.3701, 0.5728, 0.3418, 0.5887, 0.3417, 0.5888, 0.37, 0.1403, 0.3704, 0.1566, 0.3705, 0.1554, 0.4183, 0.1394, 0.4182, 0.1403, 0.3704, 0.1394, 0.4182, 0.1235, 0.418, 0.124, 0.3702, 0.1403, 0.3704, 0.124, 0.3702, 0.1234, 0.3419, 0.1394, 0.342, 0.1403, 0.3704, 0.1394, 0.342, 0.1554, 0.342, 0.1566, 0.3705, 0.07908, 0.3701, 0.09538, 0.37, 0.09543, 0.4177, 0.07948, 0.4178, 0.07908, 0.3701, 0.07948, 0.4178, 0.06354, 0.418, 0.06281, 0.3703, 0.07908, 0.3701, 0.06281, 0.3703, 0.06342, 0.3419, 0.07938, 0.3418, 0.07908, 0.3701, 0.07938, 0.3418, 0.09531, 0.3417, 0.09538, 0.37, 0.2154, 0.3704, 0.2316, 0.3702, 0.2321, 0.418, 0.2161, 0.4182, 0.2154, 0.3704, 0.2161, 0.4182, 0.2002, 0.4183, 0.1991, 0.3705, 0.2154, 0.3704, 0.1991, 0.3705, 0.2003, 0.342, 0.2163, 0.342, 0.2154, 0.3704, 0.2163, 0.342, 0.2323, 0.3419, 0.2316, 0.3702, 0.4104, 0.3701, 0.4248, 0.37, 0.4246, 0.4178, 0.4106, 0.4178, 0.4104, 0.3701, 0.4106, 0.4178, 0.3966, 0.418, 0.3961, 0.3702, 0.4104, 0.3701, 0.3961, 0.3702, 0.3968, 0.3419, 0.4109, 0.3418, 0.4104, 0.3701, 0.4109, 0.3418, 0.4249, 0.3417, 0.4248, 0.37, 0.1097, 0.3701, 0.124, 0.3702, 0.1235, 0.418, 0.1094, 0.4178, 0.1097, 0.3701, 0.1094, 0.4178, 0.09543, 0.4177, 0.09538, 0.37, 0.1097, 0.3701, 0.09538, 0.37, 0.09531, 0.3417, 0.1093, 0.3418, 0.1097, 0.3701, 0.1093, 0.3418, 0.1234, 0.3419, 0.124, 0.3702, 0.3071, 0.3704, 0.3215, 0.3705, 0.3201, 0.4183, 0.3061, 0.4182, 0.3071, 0.3704, 0.3061, 0.4182, 0.292, 0.418, 0.2928, 0.3703, 0.3071, 0.3704, 0.2928, 0.3703, 0.2923, 0.3419, 0.3064, 0.342, 0.3071, 0.3704, 0.3064, 0.342, 0.3205, 0.3421, 0.3215, 0.3705, 0.2766, 0.3701, 0.2928, 0.3703, 0.292, 0.418, 0.2761, 0.4179, 0.2766, 0.3701, 0.2761, 0.4179, 0.2601, 0.4178, 0.2603, 0.37, 0.2766, 0.3701, 0.2603, 0.37, 0.2604, 0.3417, 0.2763, 0.3418, 0.2766, 0.3701, 0.2763, 0.3418, 0.2923, 0.3419, 0.2928, 0.3703, 0.5419, 0.3704, 0.5562, 0.3703, 0.557, 0.418, 0.5429, 0.4182, 0.5419, 0.3704, 0.5429, 0.4182, 0.5289, 0.4183, 0.5276, 0.3705, 0.5419, 0.3704, 0.5276, 0.3705, 0.5286, 0.342, 0.5428, 0.342, 0.5419, 0.3704, 0.5428, 0.342, 0.5568, 0.3419, 0.5562, 0.3703, 0.4323, 0.2347, 0.4394, 0.2334, 0.4506, 0.2356, 0.4372, 0.2369, 0.4323, 0.2347, 0.4372, 0.2369, 0.4254, 0.2373, 0.4248, 0.2352, 0.4323, 0.2347, 0.4248, 0.2352, 0.425, 0.2347, 0.4309, 0.2343, 0.4323, 0.2347, 0.4309, 0.2343, 0.4361, 0.2332, 0.4394, 0.2334, 0.41, 0.2314, 0.4131, 0.234, 0.4023, 0.2359, 0.3873, 0.2332, 0.41, 0.2314, 0.3873, 0.2332, 0.367, 0.2263, 0.4284, 0.2249, 0.41, 0.2314, 0.4284, 0.2249, 0.426, 0.229, 0.4148, 0.2316, 0.41, 0.2314, 0.4148, 0.2316, 0.4156, 0.2336, 0.4131, 0.234, 0.5717, 0.2313, 0.5743, 0.2334, 0.5632, 0.2356, 0.5483, 0.2329, 0.5717, 0.2313, 0.5483, 0.2329, 0.5287, 0.2278, 0.5853, 0.2249, 0.5717, 0.2313, 0.5853, 0.2249, 0.5877, 0.229, 0.577, 0.2314, 0.5717, 0.2313, 0.577, 0.2314, 0.5776, 0.2332, 0.5743, 0.2334, 0.2678, 0.2347, 0.275, 0.2334, 0.2861, 0.2356, 0.2727, 0.2369, 0.2678, 0.2347, 0.2727, 0.2369, 0.2609, 0.2373, 0.2603, 0.2352, 0.2678, 0.2347, 0.2603, 0.2352, 0.2605, 0.2347, 0.2665, 0.2343, 0.2678, 0.2347, 0.2665, 0.2343, 0.2717, 0.2332, 0.275, 0.2334, 0.4108, 0.3098, 0.4249, 0.3098, 0.4249, 0.3417, 0.4109, 0.3418, 0.4108, 0.3098, 0.4109, 0.3418, 0.3968, 0.3419, 0.3966, 0.3099, 0.4108, 0.3098, 0.3966, 0.3099, 0.3934, 0.2777, 0.4091, 0.2777, 0.4108, 0.3098, 0.4091, 0.2777, 0.4249, 0.2776, 0.4249, 0.3098, 0.1095, 0.3098, 0.1237, 0.3099, 0.1234, 0.3419, 0.1093, 0.3418, 0.1095, 0.3098, 0.1093, 0.3418, 0.09531, 0.3417, 0.09531, 0.3098, 0.1095, 0.3098, 0.09531, 0.3098, 0.09546, 0.2776, 0.1112, 0.2777, 0.1095, 0.3098, 0.1112, 0.2777, 0.1269, 0.2777, 0.1237, 0.3099, 0.3069, 0.3099, 0.321, 0.31, 0.3205, 0.3421, 0.3064, 0.342, 0.3069, 0.3099, 0.3064, 0.342, 0.2923, 0.3419, 0.2927, 0.3099, 0.3069, 0.3099, 0.2927, 0.3099, 0.2963, 0.2777, 0.3121, 0.2779, 0.3069, 0.3099, 0.3121, 0.2779, 0.3279, 0.2781, 0.321, 0.31, 0.2766, 0.3098, 0.2927, 0.3099, 0.2923, 0.3419, 0.2763, 0.3418, 0.2766, 0.3098, 0.2763, 0.3418, 0.2604, 0.3417, 0.2605, 0.3098, 0.2766, 0.3098, 0.2605, 0.3098, 0.2604, 0.2776, 0.2784, 0.2777, 0.2766, 0.3098, 0.2784, 0.2777, 0.2963, 0.2777, 0.2927, 0.3099, 0.5423, 0.3099, 0.5564, 0.3099, 0.5568, 0.3419, 0.5428, 0.342, 0.5423, 0.3099, 0.5428, 0.342, 0.5286, 0.342, 0.5282, 0.31, 0.5423, 0.3099, 0.5282, 0.31, 0.5213, 0.2781, 0.5372, 0.2779, 0.5423, 0.3099, 0.5372, 0.2779, 0.5529, 0.2777, 0.5564, 0.3099, 0.3805, 0.3099, 0.3966, 0.3099, 0.3968, 0.3419, 0.3808, 0.342, 0.3805, 0.3099, 0.3808, 0.342, 0.3648, 0.342, 0.3645, 0.31, 0.3805, 0.3099, 0.3645, 0.31, 0.3575, 0.2781, 0.3754, 0.2779, 0.3805, 0.3099, 0.3754, 0.2779, 0.3934, 0.2777, 0.3966, 0.3099, 0.4411, 0.3098, 0.4572, 0.3099, 0.4568, 0.3419, 0.4408, 0.3418, 0.4411, 0.3098, 0.4408, 0.3418, 0.4249, 0.3417, 0.4249, 0.3098, 0.4411, 0.3098, 0.4249, 0.3098, 0.4249, 0.2776, 0.4428, 0.2777, 0.4411, 0.3098, 0.4428, 0.2777, 0.4608, 0.2777, 0.4572, 0.3099, 0.6332, 0.3099, 0.6492, 0.31, 0.6488, 0.342, 0.6328, 0.342, 0.6332, 0.3099, 0.6328, 0.342, 0.6168, 0.3419, 0.6171, 0.3099, 0.6332, 0.3099, 0.6171, 0.3099, 0.6203, 0.2777, 0.6383, 0.2779, 0.6332, 0.3099, 0.6383, 0.2779, 0.6562, 0.2781, 0.6492, 0.31, 0.6029, 0.3098, 0.6171, 0.3099, 0.6168, 0.3419, 0.6027, 0.3418, 0.6029, 0.3098, 0.6027, 0.3418, 0.5887, 0.3417, 0.5887, 0.3098, 0.6029, 0.3098, 0.5887, 0.3098, 0.5888, 0.2776, 0.6046, 0.2777, 0.6029, 0.3098, 0.6046, 0.2777, 0.6203, 0.2777, 0.6171, 0.3099, 0.04889, 0.3099, 0.06304, 0.3099, 0.06342, 0.3419, 0.04934, 0.342, 0.04889, 0.3099, 0.04934, 0.342, 0.03522, 0.342, 0.03476, 0.31, 0.04889, 0.3099, 0.03476, 0.31, 0.02796, 0.2781, 0.04379, 0.2779, 0.04889, 0.3099, 0.04379, 0.2779, 0.05952, 0.2777, 0.06304, 0.3099, 0.2463, 0.3098, 0.2605, 0.3098, 0.2604, 0.3417, 0.2464, 0.3418, 0.2463, 0.3098, 0.2464, 0.3418, 0.2323, 0.3419, 0.2321, 0.3099, 0.2463, 0.3098, 0.2321, 0.3099, 0.2289, 0.2777, 0.2447, 0.2777, 0.2463, 0.3098, 0.2447, 0.2777, 0.2604, 0.2776, 0.2605, 0.3098, 0.4714, 0.3099, 0.4855, 0.31, 0.485, 0.3421, 0.4709, 0.342, 0.4714, 0.3099, 0.4709, 0.342, 0.4568, 0.3419, 0.4572, 0.3099, 0.4714, 0.3099, 0.4572, 0.3099, 0.4608, 0.2777, 0.4765, 0.2779, 0.4714, 0.3099, 0.4765, 0.2779, 0.4923, 0.2781, 0.4855, 0.31, 0.0951, 0.2328, 0.0836, 0.2314, 0.09438, 0.229, 0.1056, 0.2316, 0.0951, 0.2328, 0.1056, 0.2316, 0.1048, 0.2336, 0.1004, 0.2344, 0.0951, 0.2328, 0.1004, 0.2344, 0.09539, 0.2347, 0.08945, 0.2342, 0.0951, 0.2328, 0.08945, 0.2342, 0.08425, 0.2332, 0.0836, 0.2314, 0.4253, 0.2328, 0.4368, 0.2314, 0.4361, 0.2332, 0.4309, 0.2343, 0.4253, 0.2328, 0.4309, 0.2343, 0.425, 0.2347, 0.42, 0.2344, 0.4253, 0.2328, 0.42, 0.2344, 0.4156, 0.2336, 0.4148, 0.2316, 0.4253, 0.2328, 0.4148, 0.2316, 0.426, 0.229, 0.4368, 0.2314, 0.5885, 0.2328, 0.5938, 0.2344, 0.5888, 0.2347, 0.5828, 0.2342, 0.5885, 0.2328, 0.5828, 0.2342, 0.5776, 0.2332, 0.577, 0.2314, 0.5885, 0.2328, 0.577, 0.2314, 0.5877, 0.229, 0.5989, 0.2316, 0.5885, 0.2328, 0.5989, 0.2316, 0.5981, 0.2336, 0.5938, 0.2344, 0.2608, 0.2328, 0.2555, 0.2344, 0.2512, 0.2336, 0.2504, 0.2316, 0.2608, 0.2328, 0.2504, 0.2316, 0.2616, 0.229, 0.2723, 0.2314, 0.2608, 0.2328, 0.2723, 0.2314, 0.2717, 0.2332, 0.2665, 0.2343, 0.2608, 0.2328, 0.2665, 0.2343, 0.2605, 0.2347, 0.2555, 0.2344, 0.6037, 0.2314, 0.5853, 0.2249, 0.6467, 0.2263, 0.6265, 0.2332, 0.6037, 0.2314, 0.6265, 0.2332, 0.6114, 0.2359, 0.6007, 0.234, 0.6037, 0.2314, 0.6007, 0.234, 0.5981, 0.2336, 0.5989, 0.2316, 0.6037, 0.2314, 0.5989, 0.2316, 0.5877, 0.229, 0.5853, 0.2249, 0.595, 0.2349, 0.6007, 0.234, 0.6114, 0.2359, 0.5996, 0.2371, 0.595, 0.2349, 0.5996, 0.2371, 0.5884, 0.2373, 0.589, 0.2352, 0.595, 0.2349, 0.589, 0.2352, 0.5888, 0.2347, 0.5938, 0.2344, 0.595, 0.2349, 0.5938, 0.2344, 0.5981, 0.2336, 0.6007, 0.234, 0.07834, 0.2313, 0.08095, 0.2334, 0.0698, 0.2356, 0.05493, 0.2329, 0.07834, 0.2313, 0.05493, 0.2329, 0.03536, 0.2278, 0.09198, 0.2249, 0.07834, 0.2313, 0.09198, 0.2249, 0.09438, 0.229, 0.0836, 0.2314, 0.07834, 0.2313, 0.0836, 0.2314, 0.08425, 0.2332, 0.08095, 0.2334, 0.2543, 0.2349, 0.2603, 0.2352, 0.2609, 0.2373, 0.2497, 0.2371, 0.2543, 0.2349, 0.2497, 0.2371, 0.2379, 0.2359, 0.2486, 0.234, 0.2543, 0.2349, 0.2486, 0.234, 0.2512, 0.2336, 0.2555, 0.2344, 0.2543, 0.2349, 0.2555, 0.2344, 0.2605, 0.2347, 0.2603, 0.2352, 0.4421, 0.2313, 0.4284, 0.2249, 0.485, 0.2278, 0.4655, 0.2329, 0.4421, 0.2313, 0.4655, 0.2329, 0.4506, 0.2356, 0.4394, 0.2334, 0.4421, 0.2313, 0.4394, 0.2334, 0.4361, 0.2332, 0.4368, 0.2314, 0.4421, 0.2313, 0.4368, 0.2314, 0.426, 0.229, 0.4284, 0.2249, 0.5815, 0.2347, 0.589, 0.2352, 0.5884, 0.2373, 0.5766, 0.2369, 0.5815, 0.2347, 0.5766, 0.2369, 0.5632, 0.2356, 0.5743, 0.2334, 0.5815, 0.2347, 0.5743, 0.2334, 0.5776, 0.2332, 0.5828, 0.2342, 0.5815, 0.2347, 0.5828, 0.2342, 0.5888, 0.2347, 0.589, 0.2352, 0.1104, 0.2314, 0.09198, 0.2249, 0.1534, 0.2263, 0.1331, 0.2332, 0.1104, 0.2314, 0.1331, 0.2332, 0.1181, 0.2359, 0.1073, 0.234, 0.1104, 0.2314, 0.1073, 0.234, 0.1048, 0.2336, 0.1056, 0.2316, 0.1104, 0.2314, 0.1056, 0.2316, 0.09438, 0.229, 0.09198, 0.2249, 0.0881, 0.2347, 0.09561, 0.2352, 0.09502, 0.2373, 0.08321, 0.2369, 0.0881, 0.2347, 0.08321, 0.2369, 0.0698, 0.2356, 0.08095, 0.2334, 0.0881, 0.2347, 0.08095, 0.2334, 0.08425, 0.2332, 0.08945, 0.2342, 0.0881, 0.2347, 0.08945, 0.2342, 0.09539, 0.2347, 0.09561, 0.2352, 0.2456, 0.2314, 0.2486, 0.234, 0.2379, 0.2359, 0.2228, 0.2332, 0.2456, 0.2314, 0.2228, 0.2332, 0.2026, 0.2263, 0.264, 0.2249, 0.2456, 0.2314, 0.264, 0.2249, 0.2616, 0.229, 0.2504, 0.2316, 0.2456, 0.2314, 0.2504, 0.2316, 0.2512, 0.2336, 0.2486, 0.234, 0.4187, 0.2349, 0.4248, 0.2352, 0.4254, 0.2373, 0.4141, 0.2371, 0.4187, 0.2349, 0.4141, 0.2371, 0.4023, 0.2359, 0.4131, 0.234, 0.4187, 0.2349, 0.4131, 0.234, 0.4156, 0.2336, 0.42, 0.2344, 0.4187, 0.2349, 0.42, 0.2344, 0.425, 0.2347, 0.4248, 0.2352, 0.1017, 0.2349, 0.1073, 0.234, 0.1181, 0.2359, 0.1063, 0.2371, 0.1017, 0.2349, 0.1063, 0.2371, 0.09502, 0.2373, 0.09561, 0.2352, 0.1017, 0.2349, 0.09561, 0.2352, 0.09539, 0.2347, 0.1004, 0.2344, 0.1017, 0.2349, 0.1004, 0.2344, 0.1048, 0.2336, 0.1073, 0.234, 0.2776, 0.2313, 0.264, 0.2249, 0.3206, 0.2278, 0.301, 0.2329, 0.2776, 0.2313, 0.301, 0.2329, 0.2861, 0.2356, 0.275, 0.2334, 0.2776, 0.2313, 0.275, 0.2334, 0.2717, 0.2332, 0.2723, 0.2314, 0.2776, 0.2313, 0.2723, 0.2314, 0.2616, 0.229, 0.264, 0.2249, 0.8655, 0.3294, 0.914, 0.3295, 0.9199, 0.133, 0.8775, 0.1696, 0.8655, 0.3294, 0.8775, 0.1696, 0.8033, 0.0757, 0.8176, 0.3294, 0.8655, 0.3294, 0.8176, 0.3294, 0.8265, 0.4788, 0.8749, 0.622, 0.8655, 0.3294, 0.8749, 0.622, 0.9187, 0.4862, 0.914, 0.3295, 0.8265, 0.3334, 0.8744, 0.3333, 0.8863, 0.07961, 0.813, 0.1735, 0.8265, 0.3334, 0.813, 0.1735, 0.7702, 0.137, 0.778, 0.3334, 0.8265, 0.3334, 0.778, 0.3334, 0.7748, 0.4902, 0.8201, 0.6259, 0.8265, 0.3334, 0.8201, 0.6259, 0.867, 0.4827, 0.8744, 0.3333, 0.1877, 0.5375, 0.07995, 0.5375, 0.08005, 0.2335, 0.1878, 0.2335, 0.1877, 0.5375, 0.1878, 0.2335, 0.2956, 0.2335, 0.2955, 0.5375, 0.1877, 0.5375, 0.2955, 0.5375, 0.2954, 0.8416, 0.1876, 0.8416, 0.1877, 0.5375, 0.1876, 0.8416, 0.07983, 0.8416, 0.07995, 0.5375, 0.4517, 0.5226, 0.4408, 0.5271, 0.4402, 0.5241, 0.4501, 0.52, 0.4517, 0.5226, 0.4501, 0.52, 0.4739, 0.4964, 0.4766, 0.498, 0.8945, 0.07574, 0.8489, 0.07568, 0.8033, 0.0757, 0.8775, 0.1696, 0.8945, 0.07574, 0.8775, 0.1696, 0.9199, 0.133, 0.9217, 0.07576, 0.2325, 0.5226, 0.2341, 0.52, 0.244, 0.5241, 0.2434, 0.5271, 0.7951, 0.07965, 0.7678, 0.07967, 0.7702, 0.137, 0.813, 0.1735, 0.7951, 0.07965, 0.813, 0.1735, 0.8863, 0.07961, 0.8407, 0.07959, 0.2325, 0.5226, 0.2076, 0.498, 0.2103, 0.4964, 0.2341, 0.52, 0.1879, 0.1751, 0.1879, 0.126, 0.2957, 0.126, 0.2957, 0.1751, 0.1879, 0.1751, 0.2957, 0.1751, 0.2956, 0.2335, 0.1878, 0.2335, 0.1879, 0.1751, 0.1878, 0.2335, 0.08005, 0.2335, 0.08008, 0.1751, 0.1879, 0.1751, 0.08008, 0.1751, 0.08008, 0.126, 0.1879, 0.126, 0.02978, 0.1751, 0.02978, 0.126, 0.08008, 0.126, 0.08008, 0.1751, 0.02978, 0.1751, 0.08008, 0.1751, 0.08005, 0.2335, 0.02974, 0.2335, 0.7532, 0.07577, 0.754, 0.159, 0.8033, 0.0757, 0.7778, 0.07434, 0.6226, 0.3472, 0.6207, 0.3591, 0.5906, 0.3542, 0.5926, 0.3423, 0.06164, 0.3472, 0.09167, 0.3423, 0.09359, 0.3542, 0.06355, 0.3591, 0.9364, 0.07967, 0.9118, 0.07824, 0.8863, 0.07961, 0.9364, 0.1629, 0.346, 0.1751, 0.3459, 0.2335, 0.2956, 0.2335, 0.2957, 0.1751, 0.346, 0.1751, 0.2957, 0.1751, 0.2957, 0.126, 0.346, 0.126, 0.3206, 0.25, 0.3418, 0.2497, 0.3279, 0.2781, 0.3121, 0.2779, 0.3206, 0.25, 0.3121, 0.2779, 0.2963, 0.2777, 0.3014, 0.2504, 0.3206, 0.25, 0.3014, 0.2504, 0.2861, 0.2356, 0.301, 0.2329, 0.3206, 0.25, 0.301, 0.2329, 0.3206, 0.2278, 0.3418, 0.2497, 0.2023, 0.2501, 0.2244, 0.2505, 0.2289, 0.2777, 0.2109, 0.2779, 0.2023, 0.2501, 0.2109, 0.2779, 0.193, 0.2781, 0.1786, 0.2497, 0.2023, 0.2501, 0.1786, 0.2497, 0.2026, 0.2263, 0.2228, 0.2332, 0.2023, 0.2501, 0.2228, 0.2332, 0.2379, 0.2359, 0.2244, 0.2505, 0.2425, 0.2507, 0.2602, 0.2507, 0.2604, 0.2776, 0.2447, 0.2777, 0.2425, 0.2507, 0.2447, 0.2777, 0.2289, 0.2777, 0.2244, 0.2505, 0.2425, 0.2507, 0.2244, 0.2505, 0.2379, 0.2359, 0.2497, 0.2371, 0.2425, 0.2507, 0.2497, 0.2371, 0.2609, 0.2373, 0.2602, 0.2507, 0.2804, 0.2506, 0.3014, 0.2504, 0.2963, 0.2777, 0.2784, 0.2777, 0.2804, 0.2506, 0.2784, 0.2777, 0.2604, 0.2776, 0.2602, 0.2507, 0.2804, 0.2506, 0.2602, 0.2507, 0.2609, 0.2373, 0.2727, 0.2369, 0.2804, 0.2506, 0.2727, 0.2369, 0.2861, 0.2356, 0.3014, 0.2504, 0.5688, 0.2506, 0.5891, 0.2507, 0.5888, 0.2776, 0.5709, 0.2777, 0.5688, 0.2506, 0.5709, 0.2777, 0.5529, 0.2777, 0.5479, 0.2504, 0.5688, 0.2506, 0.5479, 0.2504, 0.5632, 0.2356, 0.5766, 0.2369, 0.5688, 0.2506, 0.5766, 0.2369, 0.5884, 0.2373, 0.5891, 0.2507, 0.6068, 0.2507, 0.6249, 0.2505, 0.6203, 0.2777, 0.6046, 0.2777, 0.6068, 0.2507, 0.6046, 0.2777, 0.5888, 0.2776, 0.5891, 0.2507, 0.6068, 0.2507, 0.5891, 0.2507, 0.5884, 0.2373, 0.5996, 0.2371, 0.6068, 0.2507, 0.5996, 0.2371, 0.6114, 0.2359, 0.6249, 0.2505, 0.647, 0.2501, 0.6707, 0.2497, 0.6562, 0.2781, 0.6383, 0.2779, 0.647, 0.2501, 0.6383, 0.2779, 0.6203, 0.2777, 0.6249, 0.2505, 0.647, 0.2501, 0.6249, 0.2505, 0.6114, 0.2359, 0.6265, 0.2332, 0.647, 0.2501, 0.6265, 0.2332, 0.6467, 0.2263, 0.6707, 0.2497, 0.5287, 0.25, 0.5479, 0.2504, 0.5529, 0.2777, 0.5372, 0.2779, 0.5287, 0.25, 0.5372, 0.2779, 0.5213, 0.2781, 0.5075, 0.2497, 0.5287, 0.25, 0.5075, 0.2497, 0.5287, 0.2278, 0.5483, 0.2329, 0.5287, 0.25, 0.5483, 0.2329, 0.5632, 0.2356, 0.5479, 0.2504, 0.4069, 0.2507, 0.4246, 0.2507, 0.4249, 0.2776, 0.4091, 0.2777, 0.4069, 0.2507, 0.4091, 0.2777, 0.3934, 0.2777, 0.3888, 0.2505, 0.4069, 0.2507, 0.3888, 0.2505, 0.4023, 0.2359, 0.4141, 0.2371, 0.4069, 0.2507, 0.4141, 0.2371, 0.4254, 0.2373, 0.4246, 0.2507, 0.485, 0.25, 0.5062, 0.2497, 0.4923, 0.2781, 0.4765, 0.2779, 0.485, 0.25, 0.4765, 0.2779, 0.4608, 0.2777, 0.4658, 0.2504, 0.485, 0.25, 0.4658, 0.2504, 0.4506, 0.2356, 0.4655, 0.2329, 0.485, 0.25, 0.4655, 0.2329, 0.485, 0.2278, 0.5062, 0.2497, 0.3668, 0.2501, 0.3888, 0.2505, 0.3934, 0.2777, 0.3754, 0.2779, 0.3668, 0.2501, 0.3754, 0.2779, 0.3575, 0.2781, 0.3431, 0.2497, 0.3668, 0.2501, 0.3431, 0.2497, 0.367, 0.2263, 0.3873, 0.2332, 0.3668, 0.2501, 0.3873, 0.2332, 0.4023, 0.2359, 0.3888, 0.2505, 0.4449, 0.2506, 0.4658, 0.2504, 0.4608, 0.2777, 0.4428, 0.2777, 0.4449, 0.2506, 0.4428, 0.2777, 0.4249, 0.2776, 0.4246, 0.2507, 0.4449, 0.2506, 0.4246, 0.2507, 0.4254, 0.2373, 0.4372, 0.2369, 0.4449, 0.2506, 0.4372, 0.2369, 0.4506, 0.2356, 0.4658, 0.2504, 0.1134, 0.2507, 0.1315, 0.2505, 0.1269, 0.2777, 0.1112, 0.2777, 0.1134, 0.2507, 0.1112, 0.2777, 0.09546, 0.2776, 0.09572, 0.2507, 0.1134, 0.2507, 0.09572, 0.2507, 0.09502, 0.2373, 0.1063, 0.2371, 0.1134, 0.2507, 0.1063, 0.2371, 0.1181, 0.2359, 0.1315, 0.2505, 0.07547, 0.2506, 0.09572, 0.2507, 0.09546, 0.2776, 0.07748, 0.2777, 0.07547, 0.2506, 0.07748, 0.2777, 0.05952, 0.2777, 0.05453, 0.2503, 0.07547, 0.2506, 0.05453, 0.2503, 0.0698, 0.2356, 0.08321, 0.2369, 0.07547, 0.2506, 0.08321, 0.2369, 0.09502, 0.2373, 0.09572, 0.2507, 0.1536, 0.2501, 0.1773, 0.2497, 0.1628, 0.2781, 0.1449, 0.2779, 0.1536, 0.2501, 0.1449, 0.2779, 0.1269, 0.2777, 0.1315, 0.2505, 0.1536, 0.2501, 0.1315, 0.2505, 0.1181, 0.2359, 0.1331, 0.2332, 0.1536, 0.2501, 0.1331, 0.2332, 0.1534, 0.2263, 0.1773, 0.2497, 0.03533, 0.25, 0.05453, 0.2503, 0.05952, 0.2777, 0.04379, 0.2779, 0.03533, 0.25, 0.04379, 0.2779, 0.02796, 0.2781, 0.01415, 0.2497, 0.03533, 0.25, 0.01415, 0.2497, 0.03536, 0.2278, 0.05493, 0.2329, 0.03533, 0.25, 0.05493, 0.2329, 0.0698, 0.2356, 0.05453, 0.2503, 0.4312, 0.6199, 0.4027, 0.6199, 0.4027, 0.6074, 0.4313, 0.6074, 0.8931, 0.8104, 0.9724, 0.622, 0.9187, 0.4862, 0.8749, 0.622, 0.8931, 0.8104, 0.8749, 0.622, 0.8265, 0.4788, 0.7969, 0.622, 0.02923, 0.9429, 0.02947, 0.8416, 0.07983, 0.8416, 0.0798, 0.943, 0.8036, 0.8143, 0.8201, 0.6259, 0.7748, 0.4902, 0.7225, 0.6259, 0.253, 0.6199, 0.2529, 0.6074, 0.2815, 0.6074, 0.2814, 0.6199, 0.346, 0.9429, 0.2954, 0.943, 0.2954, 0.8416, 0.3458, 0.8416, 0.8036, 0.8143, 0.898, 0.6259, 0.867, 0.4827, 0.8201, 0.6259, 0.3421, 0.6199, 0.2814, 0.6199, 0.2815, 0.6074, 0.3421, 0.6074, 0.3421, 0.6199, 0.3421, 0.6074, 0.4027, 0.6074, 0.4027, 0.6199, 0.1876, 0.943, 0.0798, 0.943, 0.07983, 0.8416, 0.1876, 0.8416, 0.1876, 0.943, 0.1876, 0.8416, 0.2954, 0.8416, 0.2954, 0.943, 0.7669, 0.3294, 0.8176, 0.3294, 0.8033, 0.0757, 0.754, 0.159, 0.02964, 0.5375, 0.02974, 0.2335, 0.08005, 0.2335, 0.07995, 0.5375, 0.02964, 0.5375, 0.07995, 0.5375, 0.07983, 0.8416, 0.02947, 0.8416, 0.7669, 0.3294, 0.7969, 0.622, 0.8265, 0.4788, 0.8176, 0.3294, 0.3421, 0.5968, 0.2815, 0.5968, 0.2812, 0.5863, 0.3421, 0.5863, 0.3421, 0.5968, 0.3421, 0.5863, 0.403, 0.5863, 0.4027, 0.5968, 0.3421, 0.5968, 0.4027, 0.5968, 0.4027, 0.6074, 0.3421, 0.6074, 0.3421, 0.5968, 0.3421, 0.6074, 0.2815, 0.6074, 0.2815, 0.5968, 0.4311, 0.5968, 0.4027, 0.5968, 0.403, 0.5863, 0.4311, 0.5863, 0.9634, 0.3295, 0.9586, 0.173, 0.9199, 0.133, 0.914, 0.3295, 0.9634, 0.3295, 0.914, 0.3295, 0.9187, 0.4862, 0.9724, 0.622, 0.4311, 0.5968, 0.4313, 0.6074, 0.4027, 0.6074, 0.4027, 0.5968, 0.3458, 0.5375, 0.2955, 0.5375, 0.2956, 0.2335, 0.3459, 0.2335, 0.925, 0.3333, 0.9364, 0.1629, 0.8863, 0.07961, 0.8744, 0.3333, 0.925, 0.3333, 0.8744, 0.3333, 0.867, 0.4827, 0.898, 0.6259, 0.3458, 0.5375, 0.3458, 0.8416, 0.2954, 0.8416, 0.2955, 0.5375, 0.7286, 0.3334, 0.778, 0.3334, 0.7702, 0.137, 0.7319, 0.1769, 0.2531, 0.5968, 0.2531, 0.5863, 0.2812, 0.5863, 0.2815, 0.5968, 0.2531, 0.5968, 0.2815, 0.5968, 0.2815, 0.6074, 0.2529, 0.6074, 0.7286, 0.3334, 0.7225, 0.6259, 0.7748, 0.4902, 0.778, 0.3334, 0.1567, 0.3318, 0.2204, 0.3215, 0.218, 0.3341, 0.1586, 0.3437, 0.1567, 0.3318, 0.1586, 0.3437, 0.09359, 0.3542, 0.09167, 0.3423, 0.346, 0.02788, 0.346, 0.126, 0.2957, 0.126, 0.2957, 0.02788, 0.346, 0.02788, 0.2957, 0.02788, 0.2957, -0.03583, 0.346, -0.03583, 0.02978, 0.02788, 0.02979, -0.03583, 0.08009, -0.03583, 0.08008, 0.02788, 0.02978, 0.02788, 0.08008, 0.02788, 0.08008, 0.126, 0.02978, 0.126, 0.5275, 0.3318, 0.5926, 0.3423, 0.5906, 0.3542, 0.5256, 0.3437, 0.5275, 0.3318, 0.5256, 0.3437, 0.4662, 0.3341, 0.4638, 0.3215, 0.1879, 0.02788, 0.1879, -0.03583, 0.2957, -0.03583, 0.2957, 0.02788, 0.1879, 0.02788, 0.2957, 0.02788, 0.2957, 0.126, 0.1879, 0.126, 0.1879, 0.02788, 0.1879, 0.126, 0.08008, 0.126, 0.08008, 0.02788, 0.1879, 0.02788, 0.08008, 0.02788, 0.08009, -0.03583, 0.1879, -0.03583, 0.2388, 0.513, 0.2543, 0.4952, 0.2586, 0.4992, 0.2457, 0.5168, 0.2388, 0.513, 0.2457, 0.5168, 0.244, 0.5241, 0.2341, 0.52, 0.2388, 0.513, 0.2341, 0.52, 0.2103, 0.4964, 0.2177, 0.4921, 0.2388, 0.513, 0.2177, 0.4921, 0.2424, 0.4781, 0.2543, 0.4952, 0.3171, 0.4224, 0.3088, 0.4225, 0.3096, 0.4063, 0.3165, 0.4076, 0.3171, 0.4224, 0.3165, 0.4076, 0.3181, 0.4077, 0.3189, 0.4224, 0.3171, 0.4224, 0.3189, 0.4224, 0.3185, 0.437, 0.3169, 0.4371, 0.3171, 0.4224, 0.3169, 0.4371, 0.3101, 0.4387, 0.3088, 0.4225, 0.3176, 0.4021, 0.3115, 0.3997, 0.3126, 0.3977, 0.3181, 0.4005, 0.3176, 0.4021, 0.3181, 0.4005, 0.3195, 0.4007, 0.319, 0.4024, 0.3176, 0.4021, 0.319, 0.4024, 0.3181, 0.4077, 0.3165, 0.4076, 0.3176, 0.4021, 0.3165, 0.4076, 0.3096, 0.4063, 0.3115, 0.3997, 0.2001, 0.4227, 0.2259, 0.4236, 0.2424, 0.4781, 0.2177, 0.4921, 0.2001, 0.4227, 0.2177, 0.4921, 0.2103, 0.4964, 0.192, 0.4226, 0.2001, 0.4227, 0.192, 0.4226, 0.2094, 0.3579, 0.2162, 0.3615, 0.2001, 0.4227, 0.2162, 0.3615, 0.2401, 0.3727, 0.2259, 0.4236, 0.2959, 0.3735, 0.2938, 0.3758, 0.2689, 0.3546, 0.2603, 0.3428, 0.2959, 0.3735, 0.2603, 0.3428, 0.2628, 0.3389, 0.298, 0.3713, 0.2959, 0.3735, 0.298, 0.3713, 0.3168, 0.3934, 0.3153, 0.3945, 0.2959, 0.3735, 0.3153, 0.3945, 0.3098, 0.391, 0.2938, 0.3758, 0.319, 0.4453, 0.3145, 0.4485, 0.3135, 0.4471, 0.3187, 0.4441, 0.319, 0.4453, 0.3187, 0.4441, 0.3201, 0.4439, 0.3202, 0.4453, 0.319, 0.4453, 0.3202, 0.4453, 0.3178, 0.451, 0.3163, 0.4501, 0.319, 0.4453, 0.3163, 0.4501, 0.3111, 0.4538, 0.3145, 0.4485, 0.2448, 0.336, 0.2568, 0.3479, 0.2538, 0.3514, 0.2402, 0.3379, 0.2448, 0.336, 0.2402, 0.3379, 0.2386, 0.3323, 0.2445, 0.331, 0.2448, 0.336, 0.2445, 0.331, 0.2628, 0.3389, 0.2603, 0.3428, 0.2448, 0.336, 0.2603, 0.3428, 0.2689, 0.3546, 0.2568, 0.3479, 0.2515, 0.5181, 0.2623, 0.5023, 0.2739, 0.4939, 0.2668, 0.5069, 0.2515, 0.5181, 0.2668, 0.5069, 0.27, 0.5103, 0.2523, 0.5247, 0.2515, 0.5181, 0.2523, 0.5247, 0.244, 0.5241, 0.2457, 0.5168, 0.2515, 0.5181, 0.2457, 0.5168, 0.2586, 0.4992, 0.2623, 0.5023, 0.2342, 0.3414, 0.2501, 0.3557, 0.2401, 0.3727, 0.2162, 0.3615, 0.2342, 0.3414, 0.2162, 0.3615, 0.2094, 0.3579, 0.2296, 0.335, 0.2342, 0.3414, 0.2296, 0.335, 0.2386, 0.3323, 0.2402, 0.3379, 0.2342, 0.3414, 0.2402, 0.3379, 0.2538, 0.3514, 0.2501, 0.3557, 0.3183, 0.3993, 0.3136, 0.3962, 0.3098, 0.391, 0.3153, 0.3945, 0.3183, 0.3993, 0.3153, 0.3945, 0.3168, 0.3934, 0.3196, 0.3992, 0.3183, 0.3993, 0.3196, 0.3992, 0.3195, 0.4007, 0.3181, 0.4005, 0.3183, 0.3993, 0.3181, 0.4005, 0.3126, 0.3977, 0.3136, 0.3962, 0.3182, 0.4425, 0.3123, 0.4452, 0.3101, 0.4387, 0.3169, 0.4371, 0.3182, 0.4425, 0.3169, 0.4371, 0.3185, 0.437, 0.3196, 0.4422, 0.3182, 0.4425, 0.3196, 0.4422, 0.3201, 0.4439, 0.3187, 0.4441, 0.3182, 0.4425, 0.3187, 0.4441, 0.3135, 0.4471, 0.3123, 0.4452, 0.3017, 0.4742, 0.3026, 0.4749, 0.2724, 0.5127, 0.2711, 0.5114, 0.3017, 0.4742, 0.2711, 0.5114, 0.27, 0.5103, 0.3009, 0.4737, 0.3017, 0.4742, 0.3009, 0.4737, 0.3178, 0.451, 0.3183, 0.4514, 0.3017, 0.4742, 0.3183, 0.4514, 0.3189, 0.4517, 0.3026, 0.4749, 0.4454, 0.513, 0.4385, 0.5168, 0.4256, 0.4992, 0.43, 0.4952, 0.4454, 0.513, 0.43, 0.4952, 0.4419, 0.4781, 0.4666, 0.4921, 0.4454, 0.513, 0.4666, 0.4921, 0.4739, 0.4964, 0.4501, 0.52, 0.4454, 0.513, 0.4501, 0.52, 0.4402, 0.5241, 0.4385, 0.5168, 0.495, 0.4226, 0.4959, 0.4225, 0.4857, 0.4637, 0.4766, 0.498, 0.495, 0.4226, 0.4766, 0.498, 0.4739, 0.4964, 0.4922, 0.4226, 0.495, 0.4226, 0.4922, 0.4226, 0.4748, 0.3579, 0.4772, 0.3565, 0.495, 0.4226, 0.4772, 0.3565, 0.4779, 0.3562, 0.4959, 0.4225, 0.3647, 0.4224, 0.3641, 0.4224, 0.3604, 0.4074, 0.3657, 0.4078, 0.3647, 0.4224, 0.3657, 0.4078, 0.3662, 0.4077, 0.3653, 0.4224, 0.3647, 0.4224, 0.3653, 0.4224, 0.3658, 0.437, 0.3653, 0.4369, 0.3647, 0.4224, 0.3653, 0.4369, 0.3601, 0.4372, 0.3641, 0.4224, 0.3647, 0.4025, 0.3583, 0.4055, 0.3594, 0.4039, 0.3642, 0.4008, 0.3647, 0.4025, 0.3642, 0.4008, 0.3647, 0.4007, 0.3652, 0.4024, 0.3647, 0.4025, 0.3652, 0.4024, 0.3662, 0.4077, 0.3657, 0.4078, 0.3647, 0.4025, 0.3657, 0.4078, 0.3604, 0.4074, 0.3583, 0.4055, 0.3856, 0.4717, 0.3879, 0.4696, 0.4103, 0.4939, 0.4175, 0.5069, 0.3856, 0.4717, 0.4175, 0.5069, 0.4142, 0.5103, 0.3833, 0.4737, 0.3856, 0.4717, 0.3833, 0.4737, 0.3665, 0.451, 0.3679, 0.4501, 0.3856, 0.4717, 0.3679, 0.4501, 0.3731, 0.4538, 0.3879, 0.4696, 0.3642, 0.4421, 0.358, 0.4389, 0.3601, 0.4372, 0.3653, 0.4369, 0.3642, 0.4421, 0.3653, 0.4369, 0.3658, 0.437, 0.3646, 0.4422, 0.3642, 0.4421, 0.3646, 0.4422, 0.3641, 0.4439, 0.3636, 0.4438, 0.3642, 0.4421, 0.3636, 0.4438, 0.359, 0.4406, 0.358, 0.4389, 0.3642, 0.3991, 0.3635, 0.399, 0.3663, 0.3927, 0.3669, 0.3931, 0.3642, 0.3991, 0.3669, 0.3931, 0.3674, 0.3934, 0.3647, 0.3992, 0.3642, 0.3991, 0.3647, 0.3992, 0.3647, 0.4007, 0.3642, 0.4008, 0.3642, 0.3991, 0.3642, 0.4008, 0.3594, 0.4039, 0.3635, 0.399, 0.4561, 0.3326, 0.4562, 0.3324, 0.4779, 0.3562, 0.4772, 0.3565, 0.4561, 0.3326, 0.4772, 0.3565, 0.4748, 0.3579, 0.4546, 0.335, 0.4561, 0.3326, 0.4546, 0.335, 0.4456, 0.3323, 0.446, 0.3302, 0.4561, 0.3326, 0.446, 0.3302, 0.4662, 0.3341, 0.4562, 0.3324, 0.4313, 0.5271, 0.4297, 0.529, 0.4118, 0.5127, 0.4131, 0.5114, 0.4313, 0.5271, 0.4131, 0.5114, 0.4142, 0.5103, 0.432, 0.5247, 0.4313, 0.5271, 0.432, 0.5247, 0.4402, 0.5241, 0.4408, 0.5271, 0.9434, 0.07531, 0.9217, 0.07576, 0.9199, 0.133, 0.9464, 0.07577, 0.4396, 0.3291, 0.4395, 0.3264, 0.4662, 0.3341, 0.446, 0.3302, 0.4396, 0.3291, 0.446, 0.3302, 0.4456, 0.3323, 0.4397, 0.331, 0.4396, 0.3291, 0.4397, 0.331, 0.4214, 0.3389, 0.4206, 0.3376, 0.4396, 0.3291, 0.4206, 0.3376, 0.4196, 0.3361, 0.4395, 0.3264, 0.3635, 0.4454, 0.3629, 0.4455, 0.359, 0.4406, 0.3636, 0.4438, 0.3635, 0.4454, 0.3636, 0.4438, 0.3641, 0.4439, 0.364, 0.4453, 0.3635, 0.4454, 0.364, 0.4453, 0.3665, 0.451, 0.3659, 0.4514, 0.3635, 0.4454, 0.3659, 0.4514, 0.3654, 0.4517, 0.3629, 0.4455, 0.3855, 0.3706, 0.3846, 0.3698, 0.4196, 0.3361, 0.4206, 0.3376, 0.3855, 0.3706, 0.4206, 0.3376, 0.4214, 0.3389, 0.3862, 0.3713, 0.3855, 0.3706, 0.3862, 0.3713, 0.3674, 0.3934, 0.3669, 0.3931, 0.3855, 0.3706, 0.3669, 0.3931, 0.3663, 0.3927, 0.3846, 0.3698])
me_cube_001.use_remesh_preserve_volume = False
me_cube_001.use_remesh_preserve_attributes = False
me_cube_001.use_mirror_vertex_groups = False
me_cube_001.update()

# ---- objects
ob_stuhl = bpy.data.objects.new('Stuhl', me_cube_001)
ob_lamp = bpy.data.objects.new('Lamp', light_lamp)
ob_camera = bpy.data.objects.new('Camera', cam_camera)

# ---- transforms, parenting, visibility, modifiers, constraints
ob_stuhl.location = (4.545, -0.1358, 1.389)
ob_stuhl.scale = (1.0, 1.0, 0.07124)
ob_stuhl.lineart.crease_threshold = 0.0
ob_lamp.location = (4.076, 1.005, 5.904)
ob_lamp.rotation_euler = (0.6503, 0.05522, 1.866)
ob_lamp.lock_rotations_4d = False
ob_lamp.empty_display_type = 'ARROWS'
ob_lamp.color = (0.0, 0.0, 0.0, 0.0)
ob_lamp.lineart.crease_threshold = 0.0
ob_camera.location = (7.481, -6.508, 5.344)
ob_camera.rotation_euler = (1.109, 0.01082, 0.8149)
ob_camera.lock_rotations_4d = False
ob_camera.empty_display_type = 'ARROWS'
ob_camera.color = (0.0, 0.0, 0.0, 0.0)
ob_camera.display_type = 'WIRE'
ob_camera.lineart.crease_threshold = 0.0

# ---- collection membership
col_collection_1.objects.link(ob_stuhl)
col_collection_1.objects.link(ob_lamp)
col_collection_1.objects.link(ob_camera)

# ---- scene / render settings (as saved in the file)
scene.camera = ob_camera
scene.frame_start = 1; scene.frame_end = 250; scene.frame_set(1)
scene.render.engine = 'BLENDER_EEVEE_NEXT'
scene.render.resolution_percentage = 50
scene.render.dither_intensity = 0.0
scene.cycles.use_denoising = False
scene.cycles.samples = 10
scene.cycles.sampling_pattern = 'TABULATED_SOBOL'
scene.cycles.light_sampling_threshold = 0.0
scene.cycles.use_adaptive_sampling = False
scene.cycles.use_light_tree = False
scene.cycles.blur_glossy = 0.0
scene.cycles.pixel_filter_type = 'GAUSSIAN'
scene.cycles.sample_clamp_indirect = 0.0
scene.view_settings.view_transform = 'Standard'
bpy.context.view_layer.update()
